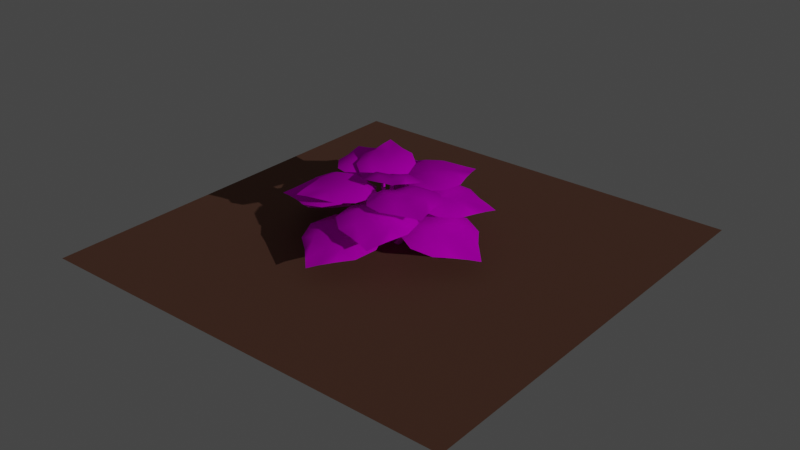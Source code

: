 # Source: rhubarb.blend  (saved by Blender 2.91.10; exported with 4.5.12 LTS)
import bpy
from mathutils import Matrix  # noqa: F401  (used for matrix-valued properties, if any)

bpy.ops.wm.read_factory_settings(use_empty=True)
scene = bpy.context.scene
scene.name = 'Scene'

# ---- collections
col_collection = bpy.data.collections.new('Collection'); scene.collection.children.link(col_collection)

# ---- images (referenced by path relative to the original .blend; pixels are not part of the script)
import os
ASSET_DIR = os.environ.get("B2B_ASSET_DIR", "")  # directory of the original .blend (textures are referenced by path, not embedded)
HERE = os.path.dirname(os.path.abspath(__file__))  # packed textures are extracted next to this script under _unpacked/

def load_image(name, relpath, width, height, colorspace="sRGB"):
    """Load a texture the original file referenced (path relative to the .blend, or extracted next to this script)."""
    p = next((c for c in (os.path.join(HERE, relpath), os.path.join(ASSET_DIR, relpath)) if relpath and os.path.exists(c)), "")
    if p:
        img = bpy.data.images.load(p, check_existing=True)
        img.name = name
    else:  # same state as the original file: an image datablock whose file is absent (Cycles renders it pink)
        img = bpy.data.images.new(name, width, height)
        img.source = "FILE"
        img.filepath = "//" + (relpath or name)
    img.colorspace_settings.name = colorspace
    return img
img_stemtexture = load_image('stemtexture', 'stemtexture.png', 1024, 1024, 'sRGB')
img_leaftexture = load_image('leaftexture', 'leaftexture.png', 1024, 1024, 'sRGB')

# ---- materials (node trees are filled in below, after node groups)
mat_stem = bpy.data.materials.new('stem')
mat_stem.alpha_threshold = 0.0
mat_stem.use_transparent_shadow = False
mat_stem.line_color = (0.0, 0.0, 0.0, 1.0)
mat_leaf = bpy.data.materials.new('leaf')
mat_leaf.surface_render_method = 'BLENDED'
mat_leaf.blend_method = 'BLEND'
mat_leaf.use_transparent_shadow = False
mat_ground = bpy.data.materials.new('ground')
mat_ground.use_transparent_shadow = False

# ---- material node trees
mat_stem.use_nodes = True; mat_stem.node_tree.nodes.clear()
_N = mat_stem.node_tree.nodes; _L = mat_stem.node_tree.links
n0 = _N.new('ShaderNodeOutputMaterial'); n0.name = 'Material Output'; n0.location = (300, 300)
n1 = _N.new('ShaderNodeBsdfPrincipled'); n1.name = 'Principled BSDF'; n1.location = (10, 300)
n1.distribution = 'GGX'
n1.subsurface_method = 'BURLEY'
n1.inputs[2].default_value = 1.0
n1.inputs[3].default_value = 1.45
n1.inputs[13].default_value = 0.0
n1.inputs[27].default_value = (0.0, 0.0, 0.0, 1.0)
n1.inputs[28].default_value = 1.0
n2 = _N.new('ShaderNodeTexImage'); n2.name = 'Image Texture'; n2.location = (-480, 251)
n2.image = img_stemtexture
_L.new(n1.outputs[0], n0.inputs[0])
_L.new(n2.outputs[0], n1.inputs[0])
n0.is_active_output = True
mat_leaf.use_nodes = True; mat_leaf.node_tree.nodes.clear()
_N = mat_leaf.node_tree.nodes; _L = mat_leaf.node_tree.links
n0 = _N.new('ShaderNodeBsdfPrincipled'); n0.name = 'Principled BSDF'; n0.location = (10, 300)
n0.distribution = 'GGX'
n0.subsurface_method = 'BURLEY'
n0.inputs[2].default_value = 1.0
n0.inputs[3].default_value = 1.45
n0.inputs[13].default_value = 0.0
n0.inputs[27].default_value = (0.0, 0.0, 0.0, 1.0)
n0.inputs[28].default_value = 1.0
n1 = _N.new('ShaderNodeOutputMaterial'); n1.name = 'Material Output'; n1.location = (300, 300)
n2 = _N.new('ShaderNodeTexImage'); n2.name = 'Image Texture'; n2.location = (-490, 273)
n2.image = img_leaftexture
_L.new(n0.outputs[0], n1.inputs[0])
_L.new(n2.outputs[0], n0.inputs[0])
_L.new(n2.outputs[1], n0.inputs[4])
n1.is_active_output = True
mat_ground.use_nodes = True; mat_ground.node_tree.nodes.clear()
_N = mat_ground.node_tree.nodes; _L = mat_ground.node_tree.links
n0 = _N.new('ShaderNodeBsdfPrincipled'); n0.name = 'Principled BSDF'; n0.location = (10, 300)
n0.distribution = 'GGX'
n0.subsurface_method = 'BURLEY'
n0.inputs[0].default_value = (0.2019, 0.08915, 0.05537, 1.0)
n0.inputs[2].default_value = 1.0
n0.inputs[3].default_value = 1.45
n0.inputs[27].default_value = (0.0, 0.0, 0.0, 1.0)
n0.inputs[28].default_value = 1.0
n1 = _N.new('ShaderNodeOutputMaterial'); n1.name = 'Material Output'; n1.location = (300, 300)
_L.new(n0.outputs[0], n1.inputs[0])
n1.is_active_output = True

# ---- world
world_world = bpy.data.worlds.new('World'); scene.world = world_world
world_world.use_nodes = True; world_world.node_tree.nodes.clear()
_N = world_world.node_tree.nodes; _L = world_world.node_tree.links
n0 = _N.new('ShaderNodeOutputWorld'); n0.name = 'World Output'; n0.location = (300, 300)
n1 = _N.new('ShaderNodeBackground'); n1.name = 'Background'; n1.location = (10, 300)
n1.inputs[0].default_value = (0.05088, 0.05088, 0.05088, 1.0)
_L.new(n1.outputs[0], n0.inputs[0])
n0.is_active_output = True
world_world.color = (0.05088, 0.05088, 0.05088)
world_world.use_sun_shadow = False
world_world.sun_shadow_jitter_overblur = 0.0

# ---- lights
light_sun = bpy.data.lights.new('Sun', 'SUN')
light_sun.transmission_factor = 0.0
light_sun.energy = 1.0
light_sun.shadow_soft_size = 0.125

# ---- meshes
me_cube_001 = bpy.data.meshes.new('Cube.001')
me_cube_001.from_pydata([(-0.1104, -0.1103, 0.005121), (-0.04936, 0.8534, 2.277), (-0.1104, 0.1103, -0.005121), (-0.02151, 0.9277, 2.293), (0.1104, -0.1103, 0.005121), (0.06142, 0.8574, 2.272), (0.1104, 0.1103, -0.005121), (0.01647, 0.9303, 2.294), (-0.09841, 0.3717, 1.558), (-0.08434, 0.4995, 1.554), (0.02704, 0.5006, 1.554), (0.04376, 0.371, 1.558), (-0.0974, 0.2824, 0.9818), (0.06874, 0.283, 0.9819), (0.07711, 0.109, 1.001), (-0.1044, 0.1094, 1.001), (1.053, 2.294, 2.217), (0.6026, 0.6593, 2.158), (0.5933, 2.652, 2.184), (0.9753, 0.9086, 2.212), (1.282, 1.65, 2.234), (0.2141, 0.7143, 2.248), (0.4857, 1.074, 2.442), (0.2539, 2.995, 2.179), (0.6414, 1.667, 2.522), (0.5267, 2.292, 2.417), (-1.053, 2.294, 2.217), (-0.6026, 0.6593, 2.158), (0.0, 1.258, 2.403), (-0.5933, 2.652, 2.184), (-0.9753, 0.9086, 2.212), (-1.282, 1.65, 2.234), (0.0, 0.8423, 2.274), (0.0, 3.257, 2.153), (0.0, 1.664, 2.426), (0.0, 2.29, 2.306), (-0.2141, 0.7143, 2.248), (-0.4857, 1.074, 2.442), (-0.2539, 2.995, 2.179), (-0.6414, 1.667, 2.522), (-0.5267, 2.292, 2.417)], [], [(8, 1, 3, 9), (9, 3, 7, 10), (10, 7, 5, 11), (11, 5, 1, 8), (14, 11, 8, 15), (13, 10, 11, 14), (12, 9, 10, 13), (15, 8, 9, 12), (0, 15, 12, 2), (2, 12, 13, 6), (6, 13, 14, 4), (4, 14, 15, 0), (25, 16, 18, 23), (22, 19, 20, 24), (24, 20, 16, 25), (21, 17, 19, 22), (32, 21, 22, 28), (34, 24, 25, 35), (28, 22, 24, 34), (35, 25, 23, 33), (40, 38, 29, 26), (37, 39, 31, 30), (39, 40, 26, 31), (36, 37, 30, 27), (32, 28, 37, 36), (34, 35, 40, 39), (28, 34, 39, 37), (35, 33, 38, 40)])
me_cube_001.polygons.foreach_set('use_smooth', [True] * 28)
me_cube_001.polygons.foreach_set('material_index', [0, 0, 0, 0, 0, 0, 0, 0, 0, 0, 0, 0, 1, 1, 1, 1, 1, 1, 1, 1, 1, 1, 1, 1, 1, 1, 1, 1])
_uv = me_cube_001.uv_layers.new(name='UVMap')
_uv.uv.foreach_set('vector', [0.2478, 0.3762, 0.2888, 0.03492, 0.314, 0.01535, 0.294, 0.358, 0.294, 0.358, 0.314, 0.01535, 0.3292, 0.0144, 0.3379, 0.3575, 0.1517, 0.3365, 0.222, 5.934e-05, 0.2444, 0.02761, 0.1924, 0.368, 0.1924, 0.368, 0.2444, 0.02761, 0.2888, 0.03492, 0.2478, 0.3762, 0.1507, 0.599, 0.1924, 0.368, 0.2478, 0.3762, 0.2191, 0.6072, 0.08832, 0.572, 0.1517, 0.3365, 0.1924, 0.368, 0.1507, 0.599, 0.2865, 0.5996, 0.294, 0.358, 0.3379, 0.3575, 0.3522, 0.601, 0.2191, 0.6072, 0.2478, 0.3762, 0.294, 0.358, 0.2865, 0.5996, 0.1748, 0.9999, 0.2191, 0.6072, 0.2865, 0.5996, 0.2649, 0.9943, 0.2649, 0.9943, 0.2865, 0.5996, 0.3522, 0.601, 0.3522, 0.9979, 5.934e-05, 0.958, 0.08832, 0.572, 0.1507, 0.599, 0.08512, 0.9884, 0.08512, 0.9884, 0.1507, 0.599, 0.2191, 0.6072, 0.1748, 0.9999, 0.8179, 0.5099, 0.9793, 0.3532, 0.9694, 0.5917, 0.9687, 0.7881, 0.4573, 0.211, 0.5342, 9.895e-05, 0.8418, 0.1096, 0.6654, 0.3179, 0.6654, 0.3179, 0.8418, 0.1096, 0.9793, 0.3532, 0.8179, 0.5099, 0.2674, 0.1793, 0.3516, 0.03707, 0.5342, 9.895e-05, 0.4573, 0.211, 0.2464, 0.2793, 0.2674, 0.1793, 0.4573, 0.211, 0.3783, 0.3976, 0.4984, 0.5053, 0.6654, 0.3179, 0.8179, 0.5099, 0.685, 0.6726, 0.3783, 0.3976, 0.4573, 0.211, 0.6654, 0.3179, 0.4984, 0.5053, 0.685, 0.6726, 0.8179, 0.5099, 0.9687, 0.7881, 0.9793, 0.9365, 0.5378, 0.8224, 0.8306, 0.9421, 0.6355, 0.9641, 0.3995, 0.9999, 0.2014, 0.4964, 0.3303, 0.6916, 0.1424, 0.8896, 9.895e-05, 0.5958, 0.3303, 0.6916, 0.5378, 0.8224, 0.3995, 0.9999, 0.1424, 0.8896, 0.1492, 0.3111, 0.2014, 0.4964, 9.895e-05, 0.5958, 0.017, 0.4102, 0.2464, 0.2793, 0.3783, 0.3976, 0.2014, 0.4964, 0.1492, 0.3111, 0.4984, 0.5053, 0.685, 0.6726, 0.5378, 0.8224, 0.3303, 0.6916, 0.3783, 0.3976, 0.4984, 0.5053, 0.3303, 0.6916, 0.2014, 0.4964, 0.685, 0.6726, 0.9793, 0.9365, 0.8306, 0.9421, 0.5378, 0.8224])
me_cube_001.materials.append(mat_stem)
me_cube_001.materials.append(mat_leaf)
me_cube_001.use_remesh_fix_poles = True
me_cube_001.use_remesh_preserve_attributes = False
me_cube_001.use_mirror_vertex_groups = False
me_cube_001.update()
me_plane_001 = bpy.data.meshes.new('Plane.001')
me_plane_001.from_pydata([(-1.0, -1.0, 0.0), (1.0, -1.0, 0.0), (-1.0, 1.0, 0.0), (1.0, 1.0, 0.0)], [], [(0, 1, 3, 2)])
_uv = me_plane_001.uv_layers.new(name='UVMap')
_uv.uv.foreach_set('vector', [0.0, 0.0, 1.0, 0.0, 1.0, 1.0, 0.0, 1.0])
me_plane_001.materials.append(mat_ground)
me_plane_001.use_remesh_fix_poles = True
me_plane_001.use_remesh_preserve_attributes = False
me_plane_001.use_mirror_vertex_groups = False
me_plane_001.update()
me_cube_002 = bpy.data.meshes.new('Cube.002')
me_cube_002.from_pydata([(-0.1104, -0.1103, 0.005121), (-0.04936, 0.8534, 2.277), (-0.1104, 0.1103, -0.005121), (-0.02151, 0.9277, 2.293), (0.1104, -0.1103, 0.005121), (0.06142, 0.8574, 2.272), (0.1104, 0.1103, -0.005121), (0.01647, 0.9303, 2.294), (-0.09841, 0.3717, 1.558), (-0.08434, 0.4995, 1.554), (0.02704, 0.5006, 1.554), (0.04376, 0.371, 1.558), (-0.0974, 0.2824, 0.9818), (0.06874, 0.283, 0.9819), (0.07711, 0.109, 1.001), (-0.1044, 0.1094, 1.001), (1.053, 2.294, 2.217), (0.6026, 0.6593, 2.158), (0.5933, 2.652, 2.184), (0.9753, 0.9086, 2.212), (1.282, 1.65, 2.234), (0.2141, 0.7143, 2.248), (0.4857, 1.074, 2.442), (0.2539, 2.995, 2.179), (0.6414, 1.667, 2.522), (0.5267, 2.292, 2.417), (-1.053, 2.294, 2.217), (-0.6026, 0.6593, 2.158), (0.0, 1.258, 2.403), (-0.5933, 2.652, 2.184), (-0.9753, 0.9086, 2.212), (-1.282, 1.65, 2.234), (0.0, 0.8423, 2.274), (0.0, 3.257, 2.153), (0.0, 1.664, 2.426), (0.0, 2.29, 2.306), (-0.2141, 0.7143, 2.248), (-0.4857, 1.074, 2.442), (-0.2539, 2.995, 2.179), (-0.6414, 1.667, 2.522), (-0.5267, 2.292, 2.417)], [], [(8, 1, 3, 9), (9, 3, 7, 10), (10, 7, 5, 11), (11, 5, 1, 8), (14, 11, 8, 15), (13, 10, 11, 14), (12, 9, 10, 13), (15, 8, 9, 12), (0, 15, 12, 2), (2, 12, 13, 6), (6, 13, 14, 4), (4, 14, 15, 0), (25, 16, 18, 23), (22, 19, 20, 24), (24, 20, 16, 25), (21, 17, 19, 22), (32, 21, 22, 28), (34, 24, 25, 35), (28, 22, 24, 34), (35, 25, 23, 33), (40, 38, 29, 26), (37, 39, 31, 30), (39, 40, 26, 31), (36, 37, 30, 27), (32, 28, 37, 36), (34, 35, 40, 39), (28, 34, 39, 37), (35, 33, 38, 40)])
me_cube_002.polygons.foreach_set('use_smooth', [True] * 28)
me_cube_002.polygons.foreach_set('material_index', [0, 0, 0, 0, 0, 0, 0, 0, 0, 0, 0, 0, 1, 1, 1, 1, 1, 1, 1, 1, 1, 1, 1, 1, 1, 1, 1, 1])
_uv = me_cube_002.uv_layers.new(name='UVMap')
_uv.uv.foreach_set('vector', [0.2478, 0.3762, 0.2888, 0.03492, 0.314, 0.01535, 0.294, 0.358, 0.294, 0.358, 0.314, 0.01535, 0.3292, 0.0144, 0.3379, 0.3575, 0.1517, 0.3365, 0.222, 5.934e-05, 0.2444, 0.02761, 0.1924, 0.368, 0.1924, 0.368, 0.2444, 0.02761, 0.2888, 0.03492, 0.2478, 0.3762, 0.1507, 0.599, 0.1924, 0.368, 0.2478, 0.3762, 0.2191, 0.6072, 0.08832, 0.572, 0.1517, 0.3365, 0.1924, 0.368, 0.1507, 0.599, 0.2865, 0.5996, 0.294, 0.358, 0.3379, 0.3575, 0.3522, 0.601, 0.2191, 0.6072, 0.2478, 0.3762, 0.294, 0.358, 0.2865, 0.5996, 0.1748, 0.9999, 0.2191, 0.6072, 0.2865, 0.5996, 0.2649, 0.9943, 0.2649, 0.9943, 0.2865, 0.5996, 0.3522, 0.601, 0.3522, 0.9979, 5.934e-05, 0.958, 0.08832, 0.572, 0.1507, 0.599, 0.08512, 0.9884, 0.08512, 0.9884, 0.1507, 0.599, 0.2191, 0.6072, 0.1748, 0.9999, 0.8179, 0.5099, 0.9793, 0.3532, 0.9694, 0.5917, 0.9687, 0.7881, 0.4573, 0.211, 0.5342, 9.895e-05, 0.8418, 0.1096, 0.6654, 0.3179, 0.6654, 0.3179, 0.8418, 0.1096, 0.9793, 0.3532, 0.8179, 0.5099, 0.2674, 0.1793, 0.3516, 0.03707, 0.5342, 9.895e-05, 0.4573, 0.211, 0.2464, 0.2793, 0.2674, 0.1793, 0.4573, 0.211, 0.3783, 0.3976, 0.4984, 0.5053, 0.6654, 0.3179, 0.8179, 0.5099, 0.685, 0.6726, 0.3783, 0.3976, 0.4573, 0.211, 0.6654, 0.3179, 0.4984, 0.5053, 0.685, 0.6726, 0.8179, 0.5099, 0.9687, 0.7881, 0.9793, 0.9365, 0.5378, 0.8224, 0.8306, 0.9421, 0.6355, 0.9641, 0.3995, 0.9999, 0.2014, 0.4964, 0.3303, 0.6916, 0.1424, 0.8896, 9.895e-05, 0.5958, 0.3303, 0.6916, 0.5378, 0.8224, 0.3995, 0.9999, 0.1424, 0.8896, 0.1492, 0.3111, 0.2014, 0.4964, 9.895e-05, 0.5958, 0.017, 0.4102, 0.2464, 0.2793, 0.3783, 0.3976, 0.2014, 0.4964, 0.1492, 0.3111, 0.4984, 0.5053, 0.685, 0.6726, 0.5378, 0.8224, 0.3303, 0.6916, 0.3783, 0.3976, 0.4984, 0.5053, 0.3303, 0.6916, 0.2014, 0.4964, 0.685, 0.6726, 0.9793, 0.9365, 0.8306, 0.9421, 0.5378, 0.8224])
me_cube_002.materials.append(mat_stem)
me_cube_002.materials.append(mat_leaf)
me_cube_002.use_remesh_fix_poles = True
me_cube_002.use_remesh_preserve_attributes = False
me_cube_002.use_mirror_vertex_groups = False
me_cube_002.update()
me_cube_003 = bpy.data.meshes.new('Cube.003')
me_cube_003.from_pydata([(-0.1104, -0.1103, 0.005121), (-0.04936, 0.8534, 2.277), (-0.1104, 0.1103, -0.005121), (-0.02151, 0.9277, 2.293), (0.1104, -0.1103, 0.005121), (0.06142, 0.8574, 2.272), (0.1104, 0.1103, -0.005121), (0.01647, 0.9303, 2.294), (-0.09841, 0.3717, 1.558), (-0.08434, 0.4995, 1.554), (0.02704, 0.5006, 1.554), (0.04376, 0.371, 1.558), (-0.0974, 0.2824, 0.9818), (0.06874, 0.283, 0.9819), (0.07711, 0.109, 1.001), (-0.1044, 0.1094, 1.001), (1.053, 2.294, 2.217), (0.6026, 0.6593, 2.158), (0.5933, 2.652, 2.184), (0.9753, 0.9086, 2.212), (1.282, 1.65, 2.234), (0.2141, 0.7143, 2.248), (0.4857, 1.074, 2.442), (0.2539, 2.995, 2.179), (0.6414, 1.667, 2.522), (0.5267, 2.292, 2.417), (-1.053, 2.294, 2.217), (-0.6026, 0.6593, 2.158), (0.0, 1.258, 2.403), (-0.5933, 2.652, 2.184), (-0.9753, 0.9086, 2.212), (-1.282, 1.65, 2.234), (0.0, 0.8423, 2.274), (0.0, 3.257, 2.153), (0.0, 1.664, 2.426), (0.0, 2.29, 2.306), (-0.2141, 0.7143, 2.248), (-0.4857, 1.074, 2.442), (-0.2539, 2.995, 2.179), (-0.6414, 1.667, 2.522), (-0.5267, 2.292, 2.417)], [], [(8, 1, 3, 9), (9, 3, 7, 10), (10, 7, 5, 11), (11, 5, 1, 8), (14, 11, 8, 15), (13, 10, 11, 14), (12, 9, 10, 13), (15, 8, 9, 12), (0, 15, 12, 2), (2, 12, 13, 6), (6, 13, 14, 4), (4, 14, 15, 0), (25, 16, 18, 23), (22, 19, 20, 24), (24, 20, 16, 25), (21, 17, 19, 22), (32, 21, 22, 28), (34, 24, 25, 35), (28, 22, 24, 34), (35, 25, 23, 33), (40, 38, 29, 26), (37, 39, 31, 30), (39, 40, 26, 31), (36, 37, 30, 27), (32, 28, 37, 36), (34, 35, 40, 39), (28, 34, 39, 37), (35, 33, 38, 40)])
me_cube_003.polygons.foreach_set('use_smooth', [True] * 28)
me_cube_003.polygons.foreach_set('material_index', [0, 0, 0, 0, 0, 0, 0, 0, 0, 0, 0, 0, 1, 1, 1, 1, 1, 1, 1, 1, 1, 1, 1, 1, 1, 1, 1, 1])
_uv = me_cube_003.uv_layers.new(name='UVMap')
_uv.uv.foreach_set('vector', [0.2478, 0.3762, 0.2888, 0.03492, 0.314, 0.01535, 0.294, 0.358, 0.294, 0.358, 0.314, 0.01535, 0.3292, 0.0144, 0.3379, 0.3575, 0.1517, 0.3365, 0.222, 5.934e-05, 0.2444, 0.02761, 0.1924, 0.368, 0.1924, 0.368, 0.2444, 0.02761, 0.2888, 0.03492, 0.2478, 0.3762, 0.1507, 0.599, 0.1924, 0.368, 0.2478, 0.3762, 0.2191, 0.6072, 0.08832, 0.572, 0.1517, 0.3365, 0.1924, 0.368, 0.1507, 0.599, 0.2865, 0.5996, 0.294, 0.358, 0.3379, 0.3575, 0.3522, 0.601, 0.2191, 0.6072, 0.2478, 0.3762, 0.294, 0.358, 0.2865, 0.5996, 0.1748, 0.9999, 0.2191, 0.6072, 0.2865, 0.5996, 0.2649, 0.9943, 0.2649, 0.9943, 0.2865, 0.5996, 0.3522, 0.601, 0.3522, 0.9979, 5.934e-05, 0.958, 0.08832, 0.572, 0.1507, 0.599, 0.08512, 0.9884, 0.08512, 0.9884, 0.1507, 0.599, 0.2191, 0.6072, 0.1748, 0.9999, 0.8179, 0.5099, 0.9793, 0.3532, 0.9694, 0.5917, 0.9687, 0.7881, 0.4573, 0.211, 0.5342, 9.895e-05, 0.8418, 0.1096, 0.6654, 0.3179, 0.6654, 0.3179, 0.8418, 0.1096, 0.9793, 0.3532, 0.8179, 0.5099, 0.2674, 0.1793, 0.3516, 0.03707, 0.5342, 9.895e-05, 0.4573, 0.211, 0.2464, 0.2793, 0.2674, 0.1793, 0.4573, 0.211, 0.3783, 0.3976, 0.4984, 0.5053, 0.6654, 0.3179, 0.8179, 0.5099, 0.685, 0.6726, 0.3783, 0.3976, 0.4573, 0.211, 0.6654, 0.3179, 0.4984, 0.5053, 0.685, 0.6726, 0.8179, 0.5099, 0.9687, 0.7881, 0.9793, 0.9365, 0.5378, 0.8224, 0.8306, 0.9421, 0.6355, 0.9641, 0.3995, 0.9999, 0.2014, 0.4964, 0.3303, 0.6916, 0.1424, 0.8896, 9.895e-05, 0.5958, 0.3303, 0.6916, 0.5378, 0.8224, 0.3995, 0.9999, 0.1424, 0.8896, 0.1492, 0.3111, 0.2014, 0.4964, 9.895e-05, 0.5958, 0.017, 0.4102, 0.2464, 0.2793, 0.3783, 0.3976, 0.2014, 0.4964, 0.1492, 0.3111, 0.4984, 0.5053, 0.685, 0.6726, 0.5378, 0.8224, 0.3303, 0.6916, 0.3783, 0.3976, 0.4984, 0.5053, 0.3303, 0.6916, 0.2014, 0.4964, 0.685, 0.6726, 0.9793, 0.9365, 0.8306, 0.9421, 0.5378, 0.8224])
me_cube_003.materials.append(mat_stem)
me_cube_003.materials.append(mat_leaf)
me_cube_003.use_remesh_fix_poles = True
me_cube_003.use_remesh_preserve_attributes = False
me_cube_003.use_mirror_vertex_groups = False
me_cube_003.update()
me_cube_004 = bpy.data.meshes.new('Cube.004')
me_cube_004.from_pydata([(-0.1104, -0.1103, 0.005121), (-0.04936, 0.8534, 2.277), (-0.1104, 0.1103, -0.005121), (-0.02151, 0.9277, 2.293), (0.1104, -0.1103, 0.005121), (0.06142, 0.8574, 2.272), (0.1104, 0.1103, -0.005121), (0.01647, 0.9303, 2.294), (-0.09841, 0.3717, 1.558), (-0.08434, 0.4995, 1.554), (0.02704, 0.5006, 1.554), (0.04376, 0.371, 1.558), (-0.0974, 0.2824, 0.9818), (0.06874, 0.283, 0.9819), (0.07711, 0.109, 1.001), (-0.1044, 0.1094, 1.001), (1.053, 2.294, 2.217), (0.6026, 0.6593, 2.158), (0.5933, 2.652, 2.184), (0.9753, 0.9086, 2.212), (1.282, 1.65, 2.234), (0.2141, 0.7143, 2.248), (0.4857, 1.074, 2.442), (0.2539, 2.995, 2.179), (0.6414, 1.667, 2.522), (0.5267, 2.292, 2.417), (-1.053, 2.294, 2.217), (-0.6026, 0.6593, 2.158), (0.0, 1.258, 2.403), (-0.5933, 2.652, 2.184), (-0.9753, 0.9086, 2.212), (-1.282, 1.65, 2.234), (0.0, 0.8423, 2.274), (0.0, 3.257, 2.153), (0.0, 1.664, 2.426), (0.0, 2.29, 2.306), (-0.2141, 0.7143, 2.248), (-0.4857, 1.074, 2.442), (-0.2539, 2.995, 2.179), (-0.6414, 1.667, 2.522), (-0.5267, 2.292, 2.417)], [], [(8, 1, 3, 9), (9, 3, 7, 10), (10, 7, 5, 11), (11, 5, 1, 8), (14, 11, 8, 15), (13, 10, 11, 14), (12, 9, 10, 13), (15, 8, 9, 12), (0, 15, 12, 2), (2, 12, 13, 6), (6, 13, 14, 4), (4, 14, 15, 0), (25, 16, 18, 23), (22, 19, 20, 24), (24, 20, 16, 25), (21, 17, 19, 22), (32, 21, 22, 28), (34, 24, 25, 35), (28, 22, 24, 34), (35, 25, 23, 33), (40, 38, 29, 26), (37, 39, 31, 30), (39, 40, 26, 31), (36, 37, 30, 27), (32, 28, 37, 36), (34, 35, 40, 39), (28, 34, 39, 37), (35, 33, 38, 40)])
me_cube_004.polygons.foreach_set('use_smooth', [True] * 28)
me_cube_004.polygons.foreach_set('material_index', [0, 0, 0, 0, 0, 0, 0, 0, 0, 0, 0, 0, 1, 1, 1, 1, 1, 1, 1, 1, 1, 1, 1, 1, 1, 1, 1, 1])
_uv = me_cube_004.uv_layers.new(name='UVMap')
_uv.uv.foreach_set('vector', [0.2478, 0.3762, 0.2888, 0.03492, 0.314, 0.01535, 0.294, 0.358, 0.294, 0.358, 0.314, 0.01535, 0.3292, 0.0144, 0.3379, 0.3575, 0.1517, 0.3365, 0.222, 5.934e-05, 0.2444, 0.02761, 0.1924, 0.368, 0.1924, 0.368, 0.2444, 0.02761, 0.2888, 0.03492, 0.2478, 0.3762, 0.1507, 0.599, 0.1924, 0.368, 0.2478, 0.3762, 0.2191, 0.6072, 0.08832, 0.572, 0.1517, 0.3365, 0.1924, 0.368, 0.1507, 0.599, 0.2865, 0.5996, 0.294, 0.358, 0.3379, 0.3575, 0.3522, 0.601, 0.2191, 0.6072, 0.2478, 0.3762, 0.294, 0.358, 0.2865, 0.5996, 0.1748, 0.9999, 0.2191, 0.6072, 0.2865, 0.5996, 0.2649, 0.9943, 0.2649, 0.9943, 0.2865, 0.5996, 0.3522, 0.601, 0.3522, 0.9979, 5.934e-05, 0.958, 0.08832, 0.572, 0.1507, 0.599, 0.08512, 0.9884, 0.08512, 0.9884, 0.1507, 0.599, 0.2191, 0.6072, 0.1748, 0.9999, 0.8179, 0.5099, 0.9793, 0.3532, 0.9694, 0.5917, 0.9687, 0.7881, 0.4573, 0.211, 0.5342, 9.895e-05, 0.8418, 0.1096, 0.6654, 0.3179, 0.6654, 0.3179, 0.8418, 0.1096, 0.9793, 0.3532, 0.8179, 0.5099, 0.2674, 0.1793, 0.3516, 0.03707, 0.5342, 9.895e-05, 0.4573, 0.211, 0.2464, 0.2793, 0.2674, 0.1793, 0.4573, 0.211, 0.3783, 0.3976, 0.4984, 0.5053, 0.6654, 0.3179, 0.8179, 0.5099, 0.685, 0.6726, 0.3783, 0.3976, 0.4573, 0.211, 0.6654, 0.3179, 0.4984, 0.5053, 0.685, 0.6726, 0.8179, 0.5099, 0.9687, 0.7881, 0.9793, 0.9365, 0.5378, 0.8224, 0.8306, 0.9421, 0.6355, 0.9641, 0.3995, 0.9999, 0.2014, 0.4964, 0.3303, 0.6916, 0.1424, 0.8896, 9.895e-05, 0.5958, 0.3303, 0.6916, 0.5378, 0.8224, 0.3995, 0.9999, 0.1424, 0.8896, 0.1492, 0.3111, 0.2014, 0.4964, 9.895e-05, 0.5958, 0.017, 0.4102, 0.2464, 0.2793, 0.3783, 0.3976, 0.2014, 0.4964, 0.1492, 0.3111, 0.4984, 0.5053, 0.685, 0.6726, 0.5378, 0.8224, 0.3303, 0.6916, 0.3783, 0.3976, 0.4984, 0.5053, 0.3303, 0.6916, 0.2014, 0.4964, 0.685, 0.6726, 0.9793, 0.9365, 0.8306, 0.9421, 0.5378, 0.8224])
me_cube_004.materials.append(mat_stem)
me_cube_004.materials.append(mat_leaf)
me_cube_004.use_remesh_fix_poles = True
me_cube_004.use_remesh_preserve_attributes = False
me_cube_004.use_mirror_vertex_groups = False
me_cube_004.update()
me_cube_005 = bpy.data.meshes.new('Cube.005')
me_cube_005.from_pydata([(-0.1104, -0.1103, 0.005121), (-0.04936, 0.8534, 2.277), (-0.1104, 0.1103, -0.005121), (-0.02151, 0.9277, 2.293), (0.1104, -0.1103, 0.005121), (0.06142, 0.8574, 2.272), (0.1104, 0.1103, -0.005121), (0.01647, 0.9303, 2.294), (-0.09841, 0.3717, 1.558), (-0.08434, 0.4995, 1.554), (0.02704, 0.5006, 1.554), (0.04376, 0.371, 1.558), (-0.0974, 0.2824, 0.9818), (0.06874, 0.283, 0.9819), (0.07711, 0.109, 1.001), (-0.1044, 0.1094, 1.001), (1.053, 2.294, 2.217), (0.6026, 0.6593, 2.158), (0.5933, 2.652, 2.184), (0.9753, 0.9086, 2.212), (1.282, 1.65, 2.234), (0.2141, 0.7143, 2.248), (0.4857, 1.074, 2.442), (0.2539, 2.995, 2.179), (0.6414, 1.667, 2.522), (0.5267, 2.292, 2.417), (-1.053, 2.294, 2.217), (-0.6026, 0.6593, 2.158), (0.0, 1.258, 2.403), (-0.5933, 2.652, 2.184), (-0.9753, 0.9086, 2.212), (-1.282, 1.65, 2.234), (0.0, 0.8423, 2.274), (0.0, 3.257, 2.153), (0.0, 1.664, 2.426), (0.0, 2.29, 2.306), (-0.2141, 0.7143, 2.248), (-0.4857, 1.074, 2.442), (-0.2539, 2.995, 2.179), (-0.6414, 1.667, 2.522), (-0.5267, 2.292, 2.417)], [], [(8, 1, 3, 9), (9, 3, 7, 10), (10, 7, 5, 11), (11, 5, 1, 8), (14, 11, 8, 15), (13, 10, 11, 14), (12, 9, 10, 13), (15, 8, 9, 12), (0, 15, 12, 2), (2, 12, 13, 6), (6, 13, 14, 4), (4, 14, 15, 0), (25, 16, 18, 23), (22, 19, 20, 24), (24, 20, 16, 25), (21, 17, 19, 22), (32, 21, 22, 28), (34, 24, 25, 35), (28, 22, 24, 34), (35, 25, 23, 33), (40, 38, 29, 26), (37, 39, 31, 30), (39, 40, 26, 31), (36, 37, 30, 27), (32, 28, 37, 36), (34, 35, 40, 39), (28, 34, 39, 37), (35, 33, 38, 40)])
me_cube_005.polygons.foreach_set('use_smooth', [True] * 28)
me_cube_005.polygons.foreach_set('material_index', [0, 0, 0, 0, 0, 0, 0, 0, 0, 0, 0, 0, 1, 1, 1, 1, 1, 1, 1, 1, 1, 1, 1, 1, 1, 1, 1, 1])
_uv = me_cube_005.uv_layers.new(name='UVMap')
_uv.uv.foreach_set('vector', [0.2478, 0.3762, 0.2888, 0.03492, 0.314, 0.01535, 0.294, 0.358, 0.294, 0.358, 0.314, 0.01535, 0.3292, 0.0144, 0.3379, 0.3575, 0.1517, 0.3365, 0.222, 5.934e-05, 0.2444, 0.02761, 0.1924, 0.368, 0.1924, 0.368, 0.2444, 0.02761, 0.2888, 0.03492, 0.2478, 0.3762, 0.1507, 0.599, 0.1924, 0.368, 0.2478, 0.3762, 0.2191, 0.6072, 0.08832, 0.572, 0.1517, 0.3365, 0.1924, 0.368, 0.1507, 0.599, 0.2865, 0.5996, 0.294, 0.358, 0.3379, 0.3575, 0.3522, 0.601, 0.2191, 0.6072, 0.2478, 0.3762, 0.294, 0.358, 0.2865, 0.5996, 0.1748, 0.9999, 0.2191, 0.6072, 0.2865, 0.5996, 0.2649, 0.9943, 0.2649, 0.9943, 0.2865, 0.5996, 0.3522, 0.601, 0.3522, 0.9979, 5.934e-05, 0.958, 0.08832, 0.572, 0.1507, 0.599, 0.08512, 0.9884, 0.08512, 0.9884, 0.1507, 0.599, 0.2191, 0.6072, 0.1748, 0.9999, 0.8179, 0.5099, 0.9793, 0.3532, 0.9694, 0.5917, 0.9687, 0.7881, 0.4573, 0.211, 0.5342, 9.895e-05, 0.8418, 0.1096, 0.6654, 0.3179, 0.6654, 0.3179, 0.8418, 0.1096, 0.9793, 0.3532, 0.8179, 0.5099, 0.2674, 0.1793, 0.3516, 0.03707, 0.5342, 9.895e-05, 0.4573, 0.211, 0.2464, 0.2793, 0.2674, 0.1793, 0.4573, 0.211, 0.3783, 0.3976, 0.4984, 0.5053, 0.6654, 0.3179, 0.8179, 0.5099, 0.685, 0.6726, 0.3783, 0.3976, 0.4573, 0.211, 0.6654, 0.3179, 0.4984, 0.5053, 0.685, 0.6726, 0.8179, 0.5099, 0.9687, 0.7881, 0.9793, 0.9365, 0.5378, 0.8224, 0.8306, 0.9421, 0.6355, 0.9641, 0.3995, 0.9999, 0.2014, 0.4964, 0.3303, 0.6916, 0.1424, 0.8896, 9.895e-05, 0.5958, 0.3303, 0.6916, 0.5378, 0.8224, 0.3995, 0.9999, 0.1424, 0.8896, 0.1492, 0.3111, 0.2014, 0.4964, 9.895e-05, 0.5958, 0.017, 0.4102, 0.2464, 0.2793, 0.3783, 0.3976, 0.2014, 0.4964, 0.1492, 0.3111, 0.4984, 0.5053, 0.685, 0.6726, 0.5378, 0.8224, 0.3303, 0.6916, 0.3783, 0.3976, 0.4984, 0.5053, 0.3303, 0.6916, 0.2014, 0.4964, 0.685, 0.6726, 0.9793, 0.9365, 0.8306, 0.9421, 0.5378, 0.8224])
me_cube_005.materials.append(mat_stem)
me_cube_005.materials.append(mat_leaf)
me_cube_005.use_remesh_fix_poles = True
me_cube_005.use_remesh_preserve_attributes = False
me_cube_005.use_mirror_vertex_groups = False
me_cube_005.update()
me_cube_006 = bpy.data.meshes.new('Cube.006')
me_cube_006.from_pydata([(-0.1104, -0.1103, 0.005121), (-0.04936, 0.8534, 2.277), (-0.1104, 0.1103, -0.005121), (-0.02151, 0.9277, 2.293), (0.1104, -0.1103, 0.005121), (0.06142, 0.8574, 2.272), (0.1104, 0.1103, -0.005121), (0.01647, 0.9303, 2.294), (-0.09841, 0.3717, 1.558), (-0.08434, 0.4995, 1.554), (0.02704, 0.5006, 1.554), (0.04376, 0.371, 1.558), (-0.0974, 0.2824, 0.9818), (0.06874, 0.283, 0.9819), (0.07711, 0.109, 1.001), (-0.1044, 0.1094, 1.001), (1.053, 2.294, 2.217), (0.6026, 0.6593, 2.158), (0.5933, 2.652, 2.184), (0.9753, 0.9086, 2.212), (1.282, 1.65, 2.234), (0.2141, 0.7143, 2.248), (0.4857, 1.074, 2.442), (0.2539, 2.995, 2.179), (0.6414, 1.667, 2.522), (0.5267, 2.292, 2.417), (-1.053, 2.294, 2.217), (-0.6026, 0.6593, 2.158), (0.0, 1.258, 2.403), (-0.5933, 2.652, 2.184), (-0.9753, 0.9086, 2.212), (-1.282, 1.65, 2.234), (0.0, 0.8423, 2.274), (0.0, 3.257, 2.153), (0.0, 1.664, 2.426), (0.0, 2.29, 2.306), (-0.2141, 0.7143, 2.248), (-0.4857, 1.074, 2.442), (-0.2539, 2.995, 2.179), (-0.6414, 1.667, 2.522), (-0.5267, 2.292, 2.417)], [], [(8, 1, 3, 9), (9, 3, 7, 10), (10, 7, 5, 11), (11, 5, 1, 8), (14, 11, 8, 15), (13, 10, 11, 14), (12, 9, 10, 13), (15, 8, 9, 12), (0, 15, 12, 2), (2, 12, 13, 6), (6, 13, 14, 4), (4, 14, 15, 0), (25, 16, 18, 23), (22, 19, 20, 24), (24, 20, 16, 25), (21, 17, 19, 22), (32, 21, 22, 28), (34, 24, 25, 35), (28, 22, 24, 34), (35, 25, 23, 33), (40, 38, 29, 26), (37, 39, 31, 30), (39, 40, 26, 31), (36, 37, 30, 27), (32, 28, 37, 36), (34, 35, 40, 39), (28, 34, 39, 37), (35, 33, 38, 40)])
me_cube_006.polygons.foreach_set('use_smooth', [True] * 28)
me_cube_006.polygons.foreach_set('material_index', [0, 0, 0, 0, 0, 0, 0, 0, 0, 0, 0, 0, 1, 1, 1, 1, 1, 1, 1, 1, 1, 1, 1, 1, 1, 1, 1, 1])
_uv = me_cube_006.uv_layers.new(name='UVMap')
_uv.uv.foreach_set('vector', [0.2478, 0.3762, 0.2888, 0.03492, 0.314, 0.01535, 0.294, 0.358, 0.294, 0.358, 0.314, 0.01535, 0.3292, 0.0144, 0.3379, 0.3575, 0.1517, 0.3365, 0.222, 5.934e-05, 0.2444, 0.02761, 0.1924, 0.368, 0.1924, 0.368, 0.2444, 0.02761, 0.2888, 0.03492, 0.2478, 0.3762, 0.1507, 0.599, 0.1924, 0.368, 0.2478, 0.3762, 0.2191, 0.6072, 0.08832, 0.572, 0.1517, 0.3365, 0.1924, 0.368, 0.1507, 0.599, 0.2865, 0.5996, 0.294, 0.358, 0.3379, 0.3575, 0.3522, 0.601, 0.2191, 0.6072, 0.2478, 0.3762, 0.294, 0.358, 0.2865, 0.5996, 0.1748, 0.9999, 0.2191, 0.6072, 0.2865, 0.5996, 0.2649, 0.9943, 0.2649, 0.9943, 0.2865, 0.5996, 0.3522, 0.601, 0.3522, 0.9979, 5.934e-05, 0.958, 0.08832, 0.572, 0.1507, 0.599, 0.08512, 0.9884, 0.08512, 0.9884, 0.1507, 0.599, 0.2191, 0.6072, 0.1748, 0.9999, 0.8179, 0.5099, 0.9793, 0.3532, 0.9694, 0.5917, 0.9687, 0.7881, 0.4573, 0.211, 0.5342, 9.895e-05, 0.8418, 0.1096, 0.6654, 0.3179, 0.6654, 0.3179, 0.8418, 0.1096, 0.9793, 0.3532, 0.8179, 0.5099, 0.2674, 0.1793, 0.3516, 0.03707, 0.5342, 9.895e-05, 0.4573, 0.211, 0.2464, 0.2793, 0.2674, 0.1793, 0.4573, 0.211, 0.3783, 0.3976, 0.4984, 0.5053, 0.6654, 0.3179, 0.8179, 0.5099, 0.685, 0.6726, 0.3783, 0.3976, 0.4573, 0.211, 0.6654, 0.3179, 0.4984, 0.5053, 0.685, 0.6726, 0.8179, 0.5099, 0.9687, 0.7881, 0.9793, 0.9365, 0.5378, 0.8224, 0.8306, 0.9421, 0.6355, 0.9641, 0.3995, 0.9999, 0.2014, 0.4964, 0.3303, 0.6916, 0.1424, 0.8896, 9.895e-05, 0.5958, 0.3303, 0.6916, 0.5378, 0.8224, 0.3995, 0.9999, 0.1424, 0.8896, 0.1492, 0.3111, 0.2014, 0.4964, 9.895e-05, 0.5958, 0.017, 0.4102, 0.2464, 0.2793, 0.3783, 0.3976, 0.2014, 0.4964, 0.1492, 0.3111, 0.4984, 0.5053, 0.685, 0.6726, 0.5378, 0.8224, 0.3303, 0.6916, 0.3783, 0.3976, 0.4984, 0.5053, 0.3303, 0.6916, 0.2014, 0.4964, 0.685, 0.6726, 0.9793, 0.9365, 0.8306, 0.9421, 0.5378, 0.8224])
me_cube_006.materials.append(mat_stem)
me_cube_006.materials.append(mat_leaf)
me_cube_006.use_remesh_fix_poles = True
me_cube_006.use_remesh_preserve_attributes = False
me_cube_006.use_mirror_vertex_groups = False
me_cube_006.update()
me_cube_007 = bpy.data.meshes.new('Cube.007')
me_cube_007.from_pydata([(-0.1104, -0.1103, 0.005121), (-0.04936, 0.8534, 2.277), (-0.1104, 0.1103, -0.005121), (-0.02151, 0.9277, 2.293), (0.1104, -0.1103, 0.005121), (0.06142, 0.8574, 2.272), (0.1104, 0.1103, -0.005121), (0.01647, 0.9303, 2.294), (-0.09841, 0.3717, 1.558), (-0.08434, 0.4995, 1.554), (0.02704, 0.5006, 1.554), (0.04376, 0.371, 1.558), (-0.0974, 0.2824, 0.9818), (0.06874, 0.283, 0.9819), (0.07711, 0.109, 1.001), (-0.1044, 0.1094, 1.001), (1.053, 2.294, 2.217), (0.6026, 0.6593, 2.158), (0.5933, 2.652, 2.184), (0.9753, 0.9086, 2.212), (1.282, 1.65, 2.234), (0.2141, 0.7143, 2.248), (0.4857, 1.074, 2.442), (0.2539, 2.995, 2.179), (0.6414, 1.667, 2.522), (0.5267, 2.292, 2.417), (-1.053, 2.294, 2.217), (-0.6026, 0.6593, 2.158), (0.0, 1.258, 2.403), (-0.5933, 2.652, 2.184), (-0.9753, 0.9086, 2.212), (-1.282, 1.65, 2.234), (0.0, 0.8423, 2.274), (0.0, 3.257, 2.153), (0.0, 1.664, 2.426), (0.0, 2.29, 2.306), (-0.2141, 0.7143, 2.248), (-0.4857, 1.074, 2.442), (-0.2539, 2.995, 2.179), (-0.6414, 1.667, 2.522), (-0.5267, 2.292, 2.417)], [], [(8, 1, 3, 9), (9, 3, 7, 10), (10, 7, 5, 11), (11, 5, 1, 8), (14, 11, 8, 15), (13, 10, 11, 14), (12, 9, 10, 13), (15, 8, 9, 12), (0, 15, 12, 2), (2, 12, 13, 6), (6, 13, 14, 4), (4, 14, 15, 0), (25, 16, 18, 23), (22, 19, 20, 24), (24, 20, 16, 25), (21, 17, 19, 22), (32, 21, 22, 28), (34, 24, 25, 35), (28, 22, 24, 34), (35, 25, 23, 33), (40, 38, 29, 26), (37, 39, 31, 30), (39, 40, 26, 31), (36, 37, 30, 27), (32, 28, 37, 36), (34, 35, 40, 39), (28, 34, 39, 37), (35, 33, 38, 40)])
me_cube_007.polygons.foreach_set('use_smooth', [True] * 28)
me_cube_007.polygons.foreach_set('material_index', [0, 0, 0, 0, 0, 0, 0, 0, 0, 0, 0, 0, 1, 1, 1, 1, 1, 1, 1, 1, 1, 1, 1, 1, 1, 1, 1, 1])
_uv = me_cube_007.uv_layers.new(name='UVMap')
_uv.uv.foreach_set('vector', [0.2478, 0.3762, 0.2888, 0.03492, 0.314, 0.01535, 0.294, 0.358, 0.294, 0.358, 0.314, 0.01535, 0.3292, 0.0144, 0.3379, 0.3575, 0.1517, 0.3365, 0.222, 5.934e-05, 0.2444, 0.02761, 0.1924, 0.368, 0.1924, 0.368, 0.2444, 0.02761, 0.2888, 0.03492, 0.2478, 0.3762, 0.1507, 0.599, 0.1924, 0.368, 0.2478, 0.3762, 0.2191, 0.6072, 0.08832, 0.572, 0.1517, 0.3365, 0.1924, 0.368, 0.1507, 0.599, 0.2865, 0.5996, 0.294, 0.358, 0.3379, 0.3575, 0.3522, 0.601, 0.2191, 0.6072, 0.2478, 0.3762, 0.294, 0.358, 0.2865, 0.5996, 0.1748, 0.9999, 0.2191, 0.6072, 0.2865, 0.5996, 0.2649, 0.9943, 0.2649, 0.9943, 0.2865, 0.5996, 0.3522, 0.601, 0.3522, 0.9979, 5.934e-05, 0.958, 0.08832, 0.572, 0.1507, 0.599, 0.08512, 0.9884, 0.08512, 0.9884, 0.1507, 0.599, 0.2191, 0.6072, 0.1748, 0.9999, 0.8179, 0.5099, 0.9793, 0.3532, 0.9694, 0.5917, 0.9687, 0.7881, 0.4573, 0.211, 0.5342, 9.895e-05, 0.8418, 0.1096, 0.6654, 0.3179, 0.6654, 0.3179, 0.8418, 0.1096, 0.9793, 0.3532, 0.8179, 0.5099, 0.2674, 0.1793, 0.3516, 0.03707, 0.5342, 9.895e-05, 0.4573, 0.211, 0.2464, 0.2793, 0.2674, 0.1793, 0.4573, 0.211, 0.3783, 0.3976, 0.4984, 0.5053, 0.6654, 0.3179, 0.8179, 0.5099, 0.685, 0.6726, 0.3783, 0.3976, 0.4573, 0.211, 0.6654, 0.3179, 0.4984, 0.5053, 0.685, 0.6726, 0.8179, 0.5099, 0.9687, 0.7881, 0.9793, 0.9365, 0.5378, 0.8224, 0.8306, 0.9421, 0.6355, 0.9641, 0.3995, 0.9999, 0.2014, 0.4964, 0.3303, 0.6916, 0.1424, 0.8896, 9.895e-05, 0.5958, 0.3303, 0.6916, 0.5378, 0.8224, 0.3995, 0.9999, 0.1424, 0.8896, 0.1492, 0.3111, 0.2014, 0.4964, 9.895e-05, 0.5958, 0.017, 0.4102, 0.2464, 0.2793, 0.3783, 0.3976, 0.2014, 0.4964, 0.1492, 0.3111, 0.4984, 0.5053, 0.685, 0.6726, 0.5378, 0.8224, 0.3303, 0.6916, 0.3783, 0.3976, 0.4984, 0.5053, 0.3303, 0.6916, 0.2014, 0.4964, 0.685, 0.6726, 0.9793, 0.9365, 0.8306, 0.9421, 0.5378, 0.8224])
me_cube_007.materials.append(mat_stem)
me_cube_007.materials.append(mat_leaf)
me_cube_007.use_remesh_fix_poles = True
me_cube_007.use_remesh_preserve_attributes = False
me_cube_007.use_mirror_vertex_groups = False
me_cube_007.update()
me_cube_008 = bpy.data.meshes.new('Cube.008')
me_cube_008.from_pydata([(-0.1104, -0.1103, 0.005121), (-0.04936, 0.8534, 2.277), (-0.1104, 0.1103, -0.005121), (-0.02151, 0.9277, 2.293), (0.1104, -0.1103, 0.005121), (0.06142, 0.8574, 2.272), (0.1104, 0.1103, -0.005121), (0.01647, 0.9303, 2.294), (-0.09841, 0.3717, 1.558), (-0.08434, 0.4995, 1.554), (0.02704, 0.5006, 1.554), (0.04376, 0.371, 1.558), (-0.0974, 0.2824, 0.9818), (0.06874, 0.283, 0.9819), (0.07711, 0.109, 1.001), (-0.1044, 0.1094, 1.001), (1.053, 2.294, 2.217), (0.6026, 0.6593, 2.158), (0.5933, 2.652, 2.184), (0.9753, 0.9086, 2.212), (1.282, 1.65, 2.234), (0.2141, 0.7143, 2.248), (0.4857, 1.074, 2.442), (0.2539, 2.995, 2.179), (0.6414, 1.667, 2.522), (0.5267, 2.292, 2.417), (-1.053, 2.294, 2.217), (-0.6026, 0.6593, 2.158), (0.0, 1.258, 2.403), (-0.5933, 2.652, 2.184), (-0.9753, 0.9086, 2.212), (-1.282, 1.65, 2.234), (0.0, 0.8423, 2.274), (0.0, 3.257, 2.153), (0.0, 1.664, 2.426), (0.0, 2.29, 2.306), (-0.2141, 0.7143, 2.248), (-0.4857, 1.074, 2.442), (-0.2539, 2.995, 2.179), (-0.6414, 1.667, 2.522), (-0.5267, 2.292, 2.417)], [], [(8, 1, 3, 9), (9, 3, 7, 10), (10, 7, 5, 11), (11, 5, 1, 8), (14, 11, 8, 15), (13, 10, 11, 14), (12, 9, 10, 13), (15, 8, 9, 12), (0, 15, 12, 2), (2, 12, 13, 6), (6, 13, 14, 4), (4, 14, 15, 0), (25, 16, 18, 23), (22, 19, 20, 24), (24, 20, 16, 25), (21, 17, 19, 22), (32, 21, 22, 28), (34, 24, 25, 35), (28, 22, 24, 34), (35, 25, 23, 33), (40, 38, 29, 26), (37, 39, 31, 30), (39, 40, 26, 31), (36, 37, 30, 27), (32, 28, 37, 36), (34, 35, 40, 39), (28, 34, 39, 37), (35, 33, 38, 40)])
me_cube_008.polygons.foreach_set('use_smooth', [True] * 28)
me_cube_008.polygons.foreach_set('material_index', [0, 0, 0, 0, 0, 0, 0, 0, 0, 0, 0, 0, 1, 1, 1, 1, 1, 1, 1, 1, 1, 1, 1, 1, 1, 1, 1, 1])
_uv = me_cube_008.uv_layers.new(name='UVMap')
_uv.uv.foreach_set('vector', [0.2478, 0.3762, 0.2888, 0.03492, 0.314, 0.01535, 0.294, 0.358, 0.294, 0.358, 0.314, 0.01535, 0.3292, 0.0144, 0.3379, 0.3575, 0.1517, 0.3365, 0.222, 5.934e-05, 0.2444, 0.02761, 0.1924, 0.368, 0.1924, 0.368, 0.2444, 0.02761, 0.2888, 0.03492, 0.2478, 0.3762, 0.1507, 0.599, 0.1924, 0.368, 0.2478, 0.3762, 0.2191, 0.6072, 0.08832, 0.572, 0.1517, 0.3365, 0.1924, 0.368, 0.1507, 0.599, 0.2865, 0.5996, 0.294, 0.358, 0.3379, 0.3575, 0.3522, 0.601, 0.2191, 0.6072, 0.2478, 0.3762, 0.294, 0.358, 0.2865, 0.5996, 0.1748, 0.9999, 0.2191, 0.6072, 0.2865, 0.5996, 0.2649, 0.9943, 0.2649, 0.9943, 0.2865, 0.5996, 0.3522, 0.601, 0.3522, 0.9979, 5.934e-05, 0.958, 0.08832, 0.572, 0.1507, 0.599, 0.08512, 0.9884, 0.08512, 0.9884, 0.1507, 0.599, 0.2191, 0.6072, 0.1748, 0.9999, 0.8179, 0.5099, 0.9793, 0.3532, 0.9694, 0.5917, 0.9687, 0.7881, 0.4573, 0.211, 0.5342, 9.895e-05, 0.8418, 0.1096, 0.6654, 0.3179, 0.6654, 0.3179, 0.8418, 0.1096, 0.9793, 0.3532, 0.8179, 0.5099, 0.2674, 0.1793, 0.3516, 0.03707, 0.5342, 9.895e-05, 0.4573, 0.211, 0.2464, 0.2793, 0.2674, 0.1793, 0.4573, 0.211, 0.3783, 0.3976, 0.4984, 0.5053, 0.6654, 0.3179, 0.8179, 0.5099, 0.685, 0.6726, 0.3783, 0.3976, 0.4573, 0.211, 0.6654, 0.3179, 0.4984, 0.5053, 0.685, 0.6726, 0.8179, 0.5099, 0.9687, 0.7881, 0.9793, 0.9365, 0.5378, 0.8224, 0.8306, 0.9421, 0.6355, 0.9641, 0.3995, 0.9999, 0.2014, 0.4964, 0.3303, 0.6916, 0.1424, 0.8896, 9.895e-05, 0.5958, 0.3303, 0.6916, 0.5378, 0.8224, 0.3995, 0.9999, 0.1424, 0.8896, 0.1492, 0.3111, 0.2014, 0.4964, 9.895e-05, 0.5958, 0.017, 0.4102, 0.2464, 0.2793, 0.3783, 0.3976, 0.2014, 0.4964, 0.1492, 0.3111, 0.4984, 0.5053, 0.685, 0.6726, 0.5378, 0.8224, 0.3303, 0.6916, 0.3783, 0.3976, 0.4984, 0.5053, 0.3303, 0.6916, 0.2014, 0.4964, 0.685, 0.6726, 0.9793, 0.9365, 0.8306, 0.9421, 0.5378, 0.8224])
me_cube_008.materials.append(mat_stem)
me_cube_008.materials.append(mat_leaf)
me_cube_008.use_remesh_fix_poles = True
me_cube_008.use_remesh_preserve_attributes = False
me_cube_008.use_mirror_vertex_groups = False
me_cube_008.update()
me_cube_009 = bpy.data.meshes.new('Cube.009')
me_cube_009.from_pydata([(-0.1104, -0.1103, 0.005121), (-0.04936, 0.8534, 2.277), (-0.1104, 0.1103, -0.005121), (-0.02151, 0.9277, 2.293), (0.1104, -0.1103, 0.005121), (0.06142, 0.8574, 2.272), (0.1104, 0.1103, -0.005121), (0.01647, 0.9303, 2.294), (-0.09841, 0.3717, 1.558), (-0.08434, 0.4995, 1.554), (0.02704, 0.5006, 1.554), (0.04376, 0.371, 1.558), (-0.0974, 0.2824, 0.9818), (0.06874, 0.283, 0.9819), (0.07711, 0.109, 1.001), (-0.1044, 0.1094, 1.001), (1.053, 2.294, 2.217), (0.6026, 0.6593, 2.158), (0.5933, 2.652, 2.184), (0.9753, 0.9086, 2.212), (1.282, 1.65, 2.234), (0.2141, 0.7143, 2.248), (0.4857, 1.074, 2.442), (0.2539, 2.995, 2.179), (0.6414, 1.667, 2.522), (0.5267, 2.292, 2.417), (-1.053, 2.294, 2.217), (-0.6026, 0.6593, 2.158), (0.0, 1.258, 2.403), (-0.5933, 2.652, 2.184), (-0.9753, 0.9086, 2.212), (-1.282, 1.65, 2.234), (0.0, 0.8423, 2.274), (0.0, 3.257, 2.153), (0.0, 1.664, 2.426), (0.0, 2.29, 2.306), (-0.2141, 0.7143, 2.248), (-0.4857, 1.074, 2.442), (-0.2539, 2.995, 2.179), (-0.6414, 1.667, 2.522), (-0.5267, 2.292, 2.417)], [], [(8, 1, 3, 9), (9, 3, 7, 10), (10, 7, 5, 11), (11, 5, 1, 8), (14, 11, 8, 15), (13, 10, 11, 14), (12, 9, 10, 13), (15, 8, 9, 12), (0, 15, 12, 2), (2, 12, 13, 6), (6, 13, 14, 4), (4, 14, 15, 0), (25, 16, 18, 23), (22, 19, 20, 24), (24, 20, 16, 25), (21, 17, 19, 22), (32, 21, 22, 28), (34, 24, 25, 35), (28, 22, 24, 34), (35, 25, 23, 33), (40, 38, 29, 26), (37, 39, 31, 30), (39, 40, 26, 31), (36, 37, 30, 27), (32, 28, 37, 36), (34, 35, 40, 39), (28, 34, 39, 37), (35, 33, 38, 40)])
me_cube_009.polygons.foreach_set('use_smooth', [True] * 28)
me_cube_009.polygons.foreach_set('material_index', [0, 0, 0, 0, 0, 0, 0, 0, 0, 0, 0, 0, 1, 1, 1, 1, 1, 1, 1, 1, 1, 1, 1, 1, 1, 1, 1, 1])
_uv = me_cube_009.uv_layers.new(name='UVMap')
_uv.uv.foreach_set('vector', [0.2478, 0.3762, 0.2888, 0.03492, 0.314, 0.01535, 0.294, 0.358, 0.294, 0.358, 0.314, 0.01535, 0.3292, 0.0144, 0.3379, 0.3575, 0.1517, 0.3365, 0.222, 5.934e-05, 0.2444, 0.02761, 0.1924, 0.368, 0.1924, 0.368, 0.2444, 0.02761, 0.2888, 0.03492, 0.2478, 0.3762, 0.1507, 0.599, 0.1924, 0.368, 0.2478, 0.3762, 0.2191, 0.6072, 0.08832, 0.572, 0.1517, 0.3365, 0.1924, 0.368, 0.1507, 0.599, 0.2865, 0.5996, 0.294, 0.358, 0.3379, 0.3575, 0.3522, 0.601, 0.2191, 0.6072, 0.2478, 0.3762, 0.294, 0.358, 0.2865, 0.5996, 0.1748, 0.9999, 0.2191, 0.6072, 0.2865, 0.5996, 0.2649, 0.9943, 0.2649, 0.9943, 0.2865, 0.5996, 0.3522, 0.601, 0.3522, 0.9979, 5.934e-05, 0.958, 0.08832, 0.572, 0.1507, 0.599, 0.08512, 0.9884, 0.08512, 0.9884, 0.1507, 0.599, 0.2191, 0.6072, 0.1748, 0.9999, 0.8179, 0.5099, 0.9793, 0.3532, 0.9694, 0.5917, 0.9687, 0.7881, 0.4573, 0.211, 0.5342, 9.895e-05, 0.8418, 0.1096, 0.6654, 0.3179, 0.6654, 0.3179, 0.8418, 0.1096, 0.9793, 0.3532, 0.8179, 0.5099, 0.2674, 0.1793, 0.3516, 0.03707, 0.5342, 9.895e-05, 0.4573, 0.211, 0.2464, 0.2793, 0.2674, 0.1793, 0.4573, 0.211, 0.3783, 0.3976, 0.4984, 0.5053, 0.6654, 0.3179, 0.8179, 0.5099, 0.685, 0.6726, 0.3783, 0.3976, 0.4573, 0.211, 0.6654, 0.3179, 0.4984, 0.5053, 0.685, 0.6726, 0.8179, 0.5099, 0.9687, 0.7881, 0.9793, 0.9365, 0.5378, 0.8224, 0.8306, 0.9421, 0.6355, 0.9641, 0.3995, 0.9999, 0.2014, 0.4964, 0.3303, 0.6916, 0.1424, 0.8896, 9.895e-05, 0.5958, 0.3303, 0.6916, 0.5378, 0.8224, 0.3995, 0.9999, 0.1424, 0.8896, 0.1492, 0.3111, 0.2014, 0.4964, 9.895e-05, 0.5958, 0.017, 0.4102, 0.2464, 0.2793, 0.3783, 0.3976, 0.2014, 0.4964, 0.1492, 0.3111, 0.4984, 0.5053, 0.685, 0.6726, 0.5378, 0.8224, 0.3303, 0.6916, 0.3783, 0.3976, 0.4984, 0.5053, 0.3303, 0.6916, 0.2014, 0.4964, 0.685, 0.6726, 0.9793, 0.9365, 0.8306, 0.9421, 0.5378, 0.8224])
me_cube_009.materials.append(mat_stem)
me_cube_009.materials.append(mat_leaf)
me_cube_009.use_remesh_fix_poles = True
me_cube_009.use_remesh_preserve_attributes = False
me_cube_009.use_mirror_vertex_groups = False
me_cube_009.update()
me_cube_010 = bpy.data.meshes.new('Cube.010')
me_cube_010.from_pydata([(-0.1104, -0.1103, 0.005121), (-0.04936, 0.8534, 2.277), (-0.1104, 0.1103, -0.005121), (-0.02151, 0.9277, 2.293), (0.1104, -0.1103, 0.005121), (0.06142, 0.8574, 2.272), (0.1104, 0.1103, -0.005121), (0.01647, 0.9303, 2.294), (-0.09841, 0.3717, 1.558), (-0.08434, 0.4995, 1.554), (0.02704, 0.5006, 1.554), (0.04376, 0.371, 1.558), (-0.0974, 0.2824, 0.9818), (0.06874, 0.283, 0.9819), (0.07711, 0.109, 1.001), (-0.1044, 0.1094, 1.001), (1.053, 2.294, 2.217), (0.6026, 0.6593, 2.158), (0.5933, 2.652, 2.184), (0.9753, 0.9086, 2.212), (1.282, 1.65, 2.234), (0.2141, 0.7143, 2.248), (0.4857, 1.074, 2.442), (0.2539, 2.995, 2.179), (0.6414, 1.667, 2.522), (0.5267, 2.292, 2.417), (-1.053, 2.294, 2.217), (-0.6026, 0.6593, 2.158), (0.0, 1.258, 2.403), (-0.5933, 2.652, 2.184), (-0.9753, 0.9086, 2.212), (-1.282, 1.65, 2.234), (0.0, 0.8423, 2.274), (0.0, 3.257, 2.153), (0.0, 1.664, 2.426), (0.0, 2.29, 2.306), (-0.2141, 0.7143, 2.248), (-0.4857, 1.074, 2.442), (-0.2539, 2.995, 2.179), (-0.6414, 1.667, 2.522), (-0.5267, 2.292, 2.417)], [], [(8, 1, 3, 9), (9, 3, 7, 10), (10, 7, 5, 11), (11, 5, 1, 8), (14, 11, 8, 15), (13, 10, 11, 14), (12, 9, 10, 13), (15, 8, 9, 12), (0, 15, 12, 2), (2, 12, 13, 6), (6, 13, 14, 4), (4, 14, 15, 0), (25, 16, 18, 23), (22, 19, 20, 24), (24, 20, 16, 25), (21, 17, 19, 22), (32, 21, 22, 28), (34, 24, 25, 35), (28, 22, 24, 34), (35, 25, 23, 33), (40, 38, 29, 26), (37, 39, 31, 30), (39, 40, 26, 31), (36, 37, 30, 27), (32, 28, 37, 36), (34, 35, 40, 39), (28, 34, 39, 37), (35, 33, 38, 40)])
me_cube_010.polygons.foreach_set('use_smooth', [True] * 28)
me_cube_010.polygons.foreach_set('material_index', [0, 0, 0, 0, 0, 0, 0, 0, 0, 0, 0, 0, 1, 1, 1, 1, 1, 1, 1, 1, 1, 1, 1, 1, 1, 1, 1, 1])
_uv = me_cube_010.uv_layers.new(name='UVMap')
_uv.uv.foreach_set('vector', [0.2478, 0.3762, 0.2888, 0.03492, 0.314, 0.01535, 0.294, 0.358, 0.294, 0.358, 0.314, 0.01535, 0.3292, 0.0144, 0.3379, 0.3575, 0.1517, 0.3365, 0.222, 5.934e-05, 0.2444, 0.02761, 0.1924, 0.368, 0.1924, 0.368, 0.2444, 0.02761, 0.2888, 0.03492, 0.2478, 0.3762, 0.1507, 0.599, 0.1924, 0.368, 0.2478, 0.3762, 0.2191, 0.6072, 0.08832, 0.572, 0.1517, 0.3365, 0.1924, 0.368, 0.1507, 0.599, 0.2865, 0.5996, 0.294, 0.358, 0.3379, 0.3575, 0.3522, 0.601, 0.2191, 0.6072, 0.2478, 0.3762, 0.294, 0.358, 0.2865, 0.5996, 0.1748, 0.9999, 0.2191, 0.6072, 0.2865, 0.5996, 0.2649, 0.9943, 0.2649, 0.9943, 0.2865, 0.5996, 0.3522, 0.601, 0.3522, 0.9979, 5.934e-05, 0.958, 0.08832, 0.572, 0.1507, 0.599, 0.08512, 0.9884, 0.08512, 0.9884, 0.1507, 0.599, 0.2191, 0.6072, 0.1748, 0.9999, 0.8179, 0.5099, 0.9793, 0.3532, 0.9694, 0.5917, 0.9687, 0.7881, 0.4573, 0.211, 0.5342, 9.895e-05, 0.8418, 0.1096, 0.6654, 0.3179, 0.6654, 0.3179, 0.8418, 0.1096, 0.9793, 0.3532, 0.8179, 0.5099, 0.2674, 0.1793, 0.3516, 0.03707, 0.5342, 9.895e-05, 0.4573, 0.211, 0.2464, 0.2793, 0.2674, 0.1793, 0.4573, 0.211, 0.3783, 0.3976, 0.4984, 0.5053, 0.6654, 0.3179, 0.8179, 0.5099, 0.685, 0.6726, 0.3783, 0.3976, 0.4573, 0.211, 0.6654, 0.3179, 0.4984, 0.5053, 0.685, 0.6726, 0.8179, 0.5099, 0.9687, 0.7881, 0.9793, 0.9365, 0.5378, 0.8224, 0.8306, 0.9421, 0.6355, 0.9641, 0.3995, 0.9999, 0.2014, 0.4964, 0.3303, 0.6916, 0.1424, 0.8896, 9.895e-05, 0.5958, 0.3303, 0.6916, 0.5378, 0.8224, 0.3995, 0.9999, 0.1424, 0.8896, 0.1492, 0.3111, 0.2014, 0.4964, 9.895e-05, 0.5958, 0.017, 0.4102, 0.2464, 0.2793, 0.3783, 0.3976, 0.2014, 0.4964, 0.1492, 0.3111, 0.4984, 0.5053, 0.685, 0.6726, 0.5378, 0.8224, 0.3303, 0.6916, 0.3783, 0.3976, 0.4984, 0.5053, 0.3303, 0.6916, 0.2014, 0.4964, 0.685, 0.6726, 0.9793, 0.9365, 0.8306, 0.9421, 0.5378, 0.8224])
me_cube_010.materials.append(mat_stem)
me_cube_010.materials.append(mat_leaf)
me_cube_010.use_remesh_fix_poles = True
me_cube_010.use_remesh_preserve_attributes = False
me_cube_010.use_mirror_vertex_groups = False
me_cube_010.update()
me_cube_011 = bpy.data.meshes.new('Cube.011')
me_cube_011.from_pydata([(-0.1104, -0.1103, 0.005121), (-0.04936, 0.8534, 2.277), (-0.1104, 0.1103, -0.005121), (-0.02151, 0.9277, 2.293), (0.1104, -0.1103, 0.005121), (0.06142, 0.8574, 2.272), (0.1104, 0.1103, -0.005121), (0.01647, 0.9303, 2.294), (-0.09841, 0.3717, 1.558), (-0.08434, 0.4995, 1.554), (0.02704, 0.5006, 1.554), (0.04376, 0.371, 1.558), (-0.0974, 0.2824, 0.9818), (0.06874, 0.283, 0.9819), (0.07711, 0.109, 1.001), (-0.1044, 0.1094, 1.001), (1.053, 2.294, 2.217), (0.6026, 0.6593, 2.158), (0.5933, 2.652, 2.184), (0.9753, 0.9086, 2.212), (1.282, 1.65, 2.234), (0.2141, 0.7143, 2.248), (0.4857, 1.074, 2.442), (0.2539, 2.995, 2.179), (0.6414, 1.667, 2.522), (0.5267, 2.292, 2.417), (-1.053, 2.294, 2.217), (-0.6026, 0.6593, 2.158), (0.0, 1.258, 2.403), (-0.5933, 2.652, 2.184), (-0.9753, 0.9086, 2.212), (-1.282, 1.65, 2.234), (0.0, 0.8423, 2.274), (0.0, 3.257, 2.153), (0.0, 1.664, 2.426), (0.0, 2.29, 2.306), (-0.2141, 0.7143, 2.248), (-0.4857, 1.074, 2.442), (-0.2539, 2.995, 2.179), (-0.6414, 1.667, 2.522), (-0.5267, 2.292, 2.417)], [], [(8, 1, 3, 9), (9, 3, 7, 10), (10, 7, 5, 11), (11, 5, 1, 8), (14, 11, 8, 15), (13, 10, 11, 14), (12, 9, 10, 13), (15, 8, 9, 12), (0, 15, 12, 2), (2, 12, 13, 6), (6, 13, 14, 4), (4, 14, 15, 0), (25, 16, 18, 23), (22, 19, 20, 24), (24, 20, 16, 25), (21, 17, 19, 22), (32, 21, 22, 28), (34, 24, 25, 35), (28, 22, 24, 34), (35, 25, 23, 33), (40, 38, 29, 26), (37, 39, 31, 30), (39, 40, 26, 31), (36, 37, 30, 27), (32, 28, 37, 36), (34, 35, 40, 39), (28, 34, 39, 37), (35, 33, 38, 40)])
me_cube_011.polygons.foreach_set('use_smooth', [True] * 28)
me_cube_011.polygons.foreach_set('material_index', [0, 0, 0, 0, 0, 0, 0, 0, 0, 0, 0, 0, 1, 1, 1, 1, 1, 1, 1, 1, 1, 1, 1, 1, 1, 1, 1, 1])
_uv = me_cube_011.uv_layers.new(name='UVMap')
_uv.uv.foreach_set('vector', [0.2478, 0.3762, 0.2888, 0.03492, 0.314, 0.01535, 0.294, 0.358, 0.294, 0.358, 0.314, 0.01535, 0.3292, 0.0144, 0.3379, 0.3575, 0.1517, 0.3365, 0.222, 5.934e-05, 0.2444, 0.02761, 0.1924, 0.368, 0.1924, 0.368, 0.2444, 0.02761, 0.2888, 0.03492, 0.2478, 0.3762, 0.1507, 0.599, 0.1924, 0.368, 0.2478, 0.3762, 0.2191, 0.6072, 0.08832, 0.572, 0.1517, 0.3365, 0.1924, 0.368, 0.1507, 0.599, 0.2865, 0.5996, 0.294, 0.358, 0.3379, 0.3575, 0.3522, 0.601, 0.2191, 0.6072, 0.2478, 0.3762, 0.294, 0.358, 0.2865, 0.5996, 0.1748, 0.9999, 0.2191, 0.6072, 0.2865, 0.5996, 0.2649, 0.9943, 0.2649, 0.9943, 0.2865, 0.5996, 0.3522, 0.601, 0.3522, 0.9979, 5.934e-05, 0.958, 0.08832, 0.572, 0.1507, 0.599, 0.08512, 0.9884, 0.08512, 0.9884, 0.1507, 0.599, 0.2191, 0.6072, 0.1748, 0.9999, 0.8179, 0.5099, 0.9793, 0.3532, 0.9694, 0.5917, 0.9687, 0.7881, 0.4573, 0.211, 0.5342, 9.895e-05, 0.8418, 0.1096, 0.6654, 0.3179, 0.6654, 0.3179, 0.8418, 0.1096, 0.9793, 0.3532, 0.8179, 0.5099, 0.2674, 0.1793, 0.3516, 0.03707, 0.5342, 9.895e-05, 0.4573, 0.211, 0.2464, 0.2793, 0.2674, 0.1793, 0.4573, 0.211, 0.3783, 0.3976, 0.4984, 0.5053, 0.6654, 0.3179, 0.8179, 0.5099, 0.685, 0.6726, 0.3783, 0.3976, 0.4573, 0.211, 0.6654, 0.3179, 0.4984, 0.5053, 0.685, 0.6726, 0.8179, 0.5099, 0.9687, 0.7881, 0.9793, 0.9365, 0.5378, 0.8224, 0.8306, 0.9421, 0.6355, 0.9641, 0.3995, 0.9999, 0.2014, 0.4964, 0.3303, 0.6916, 0.1424, 0.8896, 9.895e-05, 0.5958, 0.3303, 0.6916, 0.5378, 0.8224, 0.3995, 0.9999, 0.1424, 0.8896, 0.1492, 0.3111, 0.2014, 0.4964, 9.895e-05, 0.5958, 0.017, 0.4102, 0.2464, 0.2793, 0.3783, 0.3976, 0.2014, 0.4964, 0.1492, 0.3111, 0.4984, 0.5053, 0.685, 0.6726, 0.5378, 0.8224, 0.3303, 0.6916, 0.3783, 0.3976, 0.4984, 0.5053, 0.3303, 0.6916, 0.2014, 0.4964, 0.685, 0.6726, 0.9793, 0.9365, 0.8306, 0.9421, 0.5378, 0.8224])
me_cube_011.materials.append(mat_stem)
me_cube_011.materials.append(mat_leaf)
me_cube_011.use_remesh_fix_poles = True
me_cube_011.use_remesh_preserve_attributes = False
me_cube_011.use_mirror_vertex_groups = False
me_cube_011.update()
me_cube_012 = bpy.data.meshes.new('Cube.012')
me_cube_012.from_pydata([(-0.1104, -0.1103, 0.005121), (-0.04936, 0.8534, 2.277), (-0.1104, 0.1103, -0.005121), (-0.02151, 0.9277, 2.293), (0.1104, -0.1103, 0.005121), (0.06142, 0.8574, 2.272), (0.1104, 0.1103, -0.005121), (0.01647, 0.9303, 2.294), (-0.09841, 0.3717, 1.558), (-0.08434, 0.4995, 1.554), (0.02704, 0.5006, 1.554), (0.04376, 0.371, 1.558), (-0.0974, 0.2824, 0.9818), (0.06874, 0.283, 0.9819), (0.07711, 0.109, 1.001), (-0.1044, 0.1094, 1.001), (1.053, 2.294, 2.217), (0.6026, 0.6593, 2.158), (0.5933, 2.652, 2.184), (0.9753, 0.9086, 2.212), (1.282, 1.65, 2.234), (0.2141, 0.7143, 2.248), (0.4857, 1.074, 2.442), (0.2539, 2.995, 2.179), (0.6414, 1.667, 2.522), (0.5267, 2.292, 2.417), (-1.053, 2.294, 2.217), (-0.6026, 0.6593, 2.158), (0.0, 1.258, 2.403), (-0.5933, 2.652, 2.184), (-0.9753, 0.9086, 2.212), (-1.282, 1.65, 2.234), (0.0, 0.8423, 2.274), (0.0, 3.257, 2.153), (0.0, 1.664, 2.426), (0.0, 2.29, 2.306), (-0.2141, 0.7143, 2.248), (-0.4857, 1.074, 2.442), (-0.2539, 2.995, 2.179), (-0.6414, 1.667, 2.522), (-0.5267, 2.292, 2.417)], [], [(8, 1, 3, 9), (9, 3, 7, 10), (10, 7, 5, 11), (11, 5, 1, 8), (14, 11, 8, 15), (13, 10, 11, 14), (12, 9, 10, 13), (15, 8, 9, 12), (0, 15, 12, 2), (2, 12, 13, 6), (6, 13, 14, 4), (4, 14, 15, 0), (25, 16, 18, 23), (22, 19, 20, 24), (24, 20, 16, 25), (21, 17, 19, 22), (32, 21, 22, 28), (34, 24, 25, 35), (28, 22, 24, 34), (35, 25, 23, 33), (40, 38, 29, 26), (37, 39, 31, 30), (39, 40, 26, 31), (36, 37, 30, 27), (32, 28, 37, 36), (34, 35, 40, 39), (28, 34, 39, 37), (35, 33, 38, 40)])
me_cube_012.polygons.foreach_set('use_smooth', [True] * 28)
me_cube_012.polygons.foreach_set('material_index', [0, 0, 0, 0, 0, 0, 0, 0, 0, 0, 0, 0, 1, 1, 1, 1, 1, 1, 1, 1, 1, 1, 1, 1, 1, 1, 1, 1])
_uv = me_cube_012.uv_layers.new(name='UVMap')
_uv.uv.foreach_set('vector', [0.2478, 0.3762, 0.2888, 0.03492, 0.314, 0.01535, 0.294, 0.358, 0.294, 0.358, 0.314, 0.01535, 0.3292, 0.0144, 0.3379, 0.3575, 0.1517, 0.3365, 0.222, 5.934e-05, 0.2444, 0.02761, 0.1924, 0.368, 0.1924, 0.368, 0.2444, 0.02761, 0.2888, 0.03492, 0.2478, 0.3762, 0.1507, 0.599, 0.1924, 0.368, 0.2478, 0.3762, 0.2191, 0.6072, 0.08832, 0.572, 0.1517, 0.3365, 0.1924, 0.368, 0.1507, 0.599, 0.2865, 0.5996, 0.294, 0.358, 0.3379, 0.3575, 0.3522, 0.601, 0.2191, 0.6072, 0.2478, 0.3762, 0.294, 0.358, 0.2865, 0.5996, 0.1748, 0.9999, 0.2191, 0.6072, 0.2865, 0.5996, 0.2649, 0.9943, 0.2649, 0.9943, 0.2865, 0.5996, 0.3522, 0.601, 0.3522, 0.9979, 5.934e-05, 0.958, 0.08832, 0.572, 0.1507, 0.599, 0.08512, 0.9884, 0.08512, 0.9884, 0.1507, 0.599, 0.2191, 0.6072, 0.1748, 0.9999, 0.8179, 0.5099, 0.9793, 0.3532, 0.9694, 0.5917, 0.9687, 0.7881, 0.4573, 0.211, 0.5342, 9.895e-05, 0.8418, 0.1096, 0.6654, 0.3179, 0.6654, 0.3179, 0.8418, 0.1096, 0.9793, 0.3532, 0.8179, 0.5099, 0.2674, 0.1793, 0.3516, 0.03707, 0.5342, 9.895e-05, 0.4573, 0.211, 0.2464, 0.2793, 0.2674, 0.1793, 0.4573, 0.211, 0.3783, 0.3976, 0.4984, 0.5053, 0.6654, 0.3179, 0.8179, 0.5099, 0.685, 0.6726, 0.3783, 0.3976, 0.4573, 0.211, 0.6654, 0.3179, 0.4984, 0.5053, 0.685, 0.6726, 0.8179, 0.5099, 0.9687, 0.7881, 0.9793, 0.9365, 0.5378, 0.8224, 0.8306, 0.9421, 0.6355, 0.9641, 0.3995, 0.9999, 0.2014, 0.4964, 0.3303, 0.6916, 0.1424, 0.8896, 9.895e-05, 0.5958, 0.3303, 0.6916, 0.5378, 0.8224, 0.3995, 0.9999, 0.1424, 0.8896, 0.1492, 0.3111, 0.2014, 0.4964, 9.895e-05, 0.5958, 0.017, 0.4102, 0.2464, 0.2793, 0.3783, 0.3976, 0.2014, 0.4964, 0.1492, 0.3111, 0.4984, 0.5053, 0.685, 0.6726, 0.5378, 0.8224, 0.3303, 0.6916, 0.3783, 0.3976, 0.4984, 0.5053, 0.3303, 0.6916, 0.2014, 0.4964, 0.685, 0.6726, 0.9793, 0.9365, 0.8306, 0.9421, 0.5378, 0.8224])
me_cube_012.materials.append(mat_stem)
me_cube_012.materials.append(mat_leaf)
me_cube_012.use_remesh_fix_poles = True
me_cube_012.use_remesh_preserve_attributes = False
me_cube_012.use_mirror_vertex_groups = False
me_cube_012.update()
me_cube_013 = bpy.data.meshes.new('Cube.013')
me_cube_013.from_pydata([(-0.1104, -0.1103, 0.005121), (-0.04936, 0.8534, 2.277), (-0.1104, 0.1103, -0.005121), (-0.02151, 0.9277, 2.293), (0.1104, -0.1103, 0.005121), (0.06142, 0.8574, 2.272), (0.1104, 0.1103, -0.005121), (0.01647, 0.9303, 2.294), (-0.09841, 0.3717, 1.558), (-0.08434, 0.4995, 1.554), (0.02704, 0.5006, 1.554), (0.04376, 0.371, 1.558), (-0.0974, 0.2824, 0.9818), (0.06874, 0.283, 0.9819), (0.07711, 0.109, 1.001), (-0.1044, 0.1094, 1.001), (1.053, 2.294, 2.217), (0.6026, 0.6593, 2.158), (0.5933, 2.652, 2.184), (0.9753, 0.9086, 2.212), (1.282, 1.65, 2.234), (0.2141, 0.7143, 2.248), (0.4857, 1.074, 2.442), (0.2539, 2.995, 2.179), (0.6414, 1.667, 2.522), (0.5267, 2.292, 2.417), (-1.053, 2.294, 2.217), (-0.6026, 0.6593, 2.158), (0.0, 1.258, 2.403), (-0.5933, 2.652, 2.184), (-0.9753, 0.9086, 2.212), (-1.282, 1.65, 2.234), (0.0, 0.8423, 2.274), (0.0, 3.257, 2.153), (0.0, 1.664, 2.426), (0.0, 2.29, 2.306), (-0.2141, 0.7143, 2.248), (-0.4857, 1.074, 2.442), (-0.2539, 2.995, 2.179), (-0.6414, 1.667, 2.522), (-0.5267, 2.292, 2.417)], [], [(8, 1, 3, 9), (9, 3, 7, 10), (10, 7, 5, 11), (11, 5, 1, 8), (14, 11, 8, 15), (13, 10, 11, 14), (12, 9, 10, 13), (15, 8, 9, 12), (0, 15, 12, 2), (2, 12, 13, 6), (6, 13, 14, 4), (4, 14, 15, 0), (25, 16, 18, 23), (22, 19, 20, 24), (24, 20, 16, 25), (21, 17, 19, 22), (32, 21, 22, 28), (34, 24, 25, 35), (28, 22, 24, 34), (35, 25, 23, 33), (40, 38, 29, 26), (37, 39, 31, 30), (39, 40, 26, 31), (36, 37, 30, 27), (32, 28, 37, 36), (34, 35, 40, 39), (28, 34, 39, 37), (35, 33, 38, 40)])
me_cube_013.polygons.foreach_set('use_smooth', [True] * 28)
me_cube_013.polygons.foreach_set('material_index', [0, 0, 0, 0, 0, 0, 0, 0, 0, 0, 0, 0, 1, 1, 1, 1, 1, 1, 1, 1, 1, 1, 1, 1, 1, 1, 1, 1])
_uv = me_cube_013.uv_layers.new(name='UVMap')
_uv.uv.foreach_set('vector', [0.2478, 0.3762, 0.2888, 0.03492, 0.314, 0.01535, 0.294, 0.358, 0.294, 0.358, 0.314, 0.01535, 0.3292, 0.0144, 0.3379, 0.3575, 0.1517, 0.3365, 0.222, 5.934e-05, 0.2444, 0.02761, 0.1924, 0.368, 0.1924, 0.368, 0.2444, 0.02761, 0.2888, 0.03492, 0.2478, 0.3762, 0.1507, 0.599, 0.1924, 0.368, 0.2478, 0.3762, 0.2191, 0.6072, 0.08832, 0.572, 0.1517, 0.3365, 0.1924, 0.368, 0.1507, 0.599, 0.2865, 0.5996, 0.294, 0.358, 0.3379, 0.3575, 0.3522, 0.601, 0.2191, 0.6072, 0.2478, 0.3762, 0.294, 0.358, 0.2865, 0.5996, 0.1748, 0.9999, 0.2191, 0.6072, 0.2865, 0.5996, 0.2649, 0.9943, 0.2649, 0.9943, 0.2865, 0.5996, 0.3522, 0.601, 0.3522, 0.9979, 5.934e-05, 0.958, 0.08832, 0.572, 0.1507, 0.599, 0.08512, 0.9884, 0.08512, 0.9884, 0.1507, 0.599, 0.2191, 0.6072, 0.1748, 0.9999, 0.8179, 0.5099, 0.9793, 0.3532, 0.9694, 0.5917, 0.9687, 0.7881, 0.4573, 0.211, 0.5342, 9.895e-05, 0.8418, 0.1096, 0.6654, 0.3179, 0.6654, 0.3179, 0.8418, 0.1096, 0.9793, 0.3532, 0.8179, 0.5099, 0.2674, 0.1793, 0.3516, 0.03707, 0.5342, 9.895e-05, 0.4573, 0.211, 0.2464, 0.2793, 0.2674, 0.1793, 0.4573, 0.211, 0.3783, 0.3976, 0.4984, 0.5053, 0.6654, 0.3179, 0.8179, 0.5099, 0.685, 0.6726, 0.3783, 0.3976, 0.4573, 0.211, 0.6654, 0.3179, 0.4984, 0.5053, 0.685, 0.6726, 0.8179, 0.5099, 0.9687, 0.7881, 0.9793, 0.9365, 0.5378, 0.8224, 0.8306, 0.9421, 0.6355, 0.9641, 0.3995, 0.9999, 0.2014, 0.4964, 0.3303, 0.6916, 0.1424, 0.8896, 9.895e-05, 0.5958, 0.3303, 0.6916, 0.5378, 0.8224, 0.3995, 0.9999, 0.1424, 0.8896, 0.1492, 0.3111, 0.2014, 0.4964, 9.895e-05, 0.5958, 0.017, 0.4102, 0.2464, 0.2793, 0.3783, 0.3976, 0.2014, 0.4964, 0.1492, 0.3111, 0.4984, 0.5053, 0.685, 0.6726, 0.5378, 0.8224, 0.3303, 0.6916, 0.3783, 0.3976, 0.4984, 0.5053, 0.3303, 0.6916, 0.2014, 0.4964, 0.685, 0.6726, 0.9793, 0.9365, 0.8306, 0.9421, 0.5378, 0.8224])
me_cube_013.materials.append(mat_stem)
me_cube_013.materials.append(mat_leaf)
me_cube_013.use_remesh_fix_poles = True
me_cube_013.use_remesh_preserve_attributes = False
me_cube_013.use_mirror_vertex_groups = False
me_cube_013.update()
me_cube_014 = bpy.data.meshes.new('Cube.014')
me_cube_014.from_pydata([(-0.1104, -0.1103, 0.005121), (-0.04936, 0.8534, 2.277), (-0.1104, 0.1103, -0.005121), (-0.02151, 0.9277, 2.293), (0.1104, -0.1103, 0.005121), (0.06142, 0.8574, 2.272), (0.1104, 0.1103, -0.005121), (0.01647, 0.9303, 2.294), (-0.09841, 0.3717, 1.558), (-0.08434, 0.4995, 1.554), (0.02704, 0.5006, 1.554), (0.04376, 0.371, 1.558), (-0.0974, 0.2824, 0.9818), (0.06874, 0.283, 0.9819), (0.07711, 0.109, 1.001), (-0.1044, 0.1094, 1.001), (1.053, 2.294, 2.217), (0.6026, 0.6593, 2.158), (0.5933, 2.652, 2.184), (0.9753, 0.9086, 2.212), (1.282, 1.65, 2.234), (0.2141, 0.7143, 2.248), (0.4857, 1.074, 2.442), (0.2539, 2.995, 2.179), (0.6414, 1.667, 2.522), (0.5267, 2.292, 2.417), (-1.053, 2.294, 2.217), (-0.6026, 0.6593, 2.158), (0.0, 1.258, 2.403), (-0.5933, 2.652, 2.184), (-0.9753, 0.9086, 2.212), (-1.282, 1.65, 2.234), (0.0, 0.8423, 2.274), (0.0, 3.257, 2.153), (0.0, 1.664, 2.426), (0.0, 2.29, 2.306), (-0.2141, 0.7143, 2.248), (-0.4857, 1.074, 2.442), (-0.2539, 2.995, 2.179), (-0.6414, 1.667, 2.522), (-0.5267, 2.292, 2.417)], [], [(8, 1, 3, 9), (9, 3, 7, 10), (10, 7, 5, 11), (11, 5, 1, 8), (14, 11, 8, 15), (13, 10, 11, 14), (12, 9, 10, 13), (15, 8, 9, 12), (0, 15, 12, 2), (2, 12, 13, 6), (6, 13, 14, 4), (4, 14, 15, 0), (25, 16, 18, 23), (22, 19, 20, 24), (24, 20, 16, 25), (21, 17, 19, 22), (32, 21, 22, 28), (34, 24, 25, 35), (28, 22, 24, 34), (35, 25, 23, 33), (40, 38, 29, 26), (37, 39, 31, 30), (39, 40, 26, 31), (36, 37, 30, 27), (32, 28, 37, 36), (34, 35, 40, 39), (28, 34, 39, 37), (35, 33, 38, 40)])
me_cube_014.polygons.foreach_set('use_smooth', [True] * 28)
me_cube_014.polygons.foreach_set('material_index', [0, 0, 0, 0, 0, 0, 0, 0, 0, 0, 0, 0, 1, 1, 1, 1, 1, 1, 1, 1, 1, 1, 1, 1, 1, 1, 1, 1])
_uv = me_cube_014.uv_layers.new(name='UVMap')
_uv.uv.foreach_set('vector', [0.2478, 0.3762, 0.2888, 0.03492, 0.314, 0.01535, 0.294, 0.358, 0.294, 0.358, 0.314, 0.01535, 0.3292, 0.0144, 0.3379, 0.3575, 0.1517, 0.3365, 0.222, 5.934e-05, 0.2444, 0.02761, 0.1924, 0.368, 0.1924, 0.368, 0.2444, 0.02761, 0.2888, 0.03492, 0.2478, 0.3762, 0.1507, 0.599, 0.1924, 0.368, 0.2478, 0.3762, 0.2191, 0.6072, 0.08832, 0.572, 0.1517, 0.3365, 0.1924, 0.368, 0.1507, 0.599, 0.2865, 0.5996, 0.294, 0.358, 0.3379, 0.3575, 0.3522, 0.601, 0.2191, 0.6072, 0.2478, 0.3762, 0.294, 0.358, 0.2865, 0.5996, 0.1748, 0.9999, 0.2191, 0.6072, 0.2865, 0.5996, 0.2649, 0.9943, 0.2649, 0.9943, 0.2865, 0.5996, 0.3522, 0.601, 0.3522, 0.9979, 5.934e-05, 0.958, 0.08832, 0.572, 0.1507, 0.599, 0.08512, 0.9884, 0.08512, 0.9884, 0.1507, 0.599, 0.2191, 0.6072, 0.1748, 0.9999, 0.8179, 0.5099, 0.9793, 0.3532, 0.9694, 0.5917, 0.9687, 0.7881, 0.4573, 0.211, 0.5342, 9.895e-05, 0.8418, 0.1096, 0.6654, 0.3179, 0.6654, 0.3179, 0.8418, 0.1096, 0.9793, 0.3532, 0.8179, 0.5099, 0.2674, 0.1793, 0.3516, 0.03707, 0.5342, 9.895e-05, 0.4573, 0.211, 0.2464, 0.2793, 0.2674, 0.1793, 0.4573, 0.211, 0.3783, 0.3976, 0.4984, 0.5053, 0.6654, 0.3179, 0.8179, 0.5099, 0.685, 0.6726, 0.3783, 0.3976, 0.4573, 0.211, 0.6654, 0.3179, 0.4984, 0.5053, 0.685, 0.6726, 0.8179, 0.5099, 0.9687, 0.7881, 0.9793, 0.9365, 0.5378, 0.8224, 0.8306, 0.9421, 0.6355, 0.9641, 0.3995, 0.9999, 0.2014, 0.4964, 0.3303, 0.6916, 0.1424, 0.8896, 9.895e-05, 0.5958, 0.3303, 0.6916, 0.5378, 0.8224, 0.3995, 0.9999, 0.1424, 0.8896, 0.1492, 0.3111, 0.2014, 0.4964, 9.895e-05, 0.5958, 0.017, 0.4102, 0.2464, 0.2793, 0.3783, 0.3976, 0.2014, 0.4964, 0.1492, 0.3111, 0.4984, 0.5053, 0.685, 0.6726, 0.5378, 0.8224, 0.3303, 0.6916, 0.3783, 0.3976, 0.4984, 0.5053, 0.3303, 0.6916, 0.2014, 0.4964, 0.685, 0.6726, 0.9793, 0.9365, 0.8306, 0.9421, 0.5378, 0.8224])
me_cube_014.materials.append(mat_stem)
me_cube_014.materials.append(mat_leaf)
me_cube_014.use_remesh_fix_poles = True
me_cube_014.use_remesh_preserve_attributes = False
me_cube_014.use_mirror_vertex_groups = False
me_cube_014.update()

# ---- objects
ob_cube = bpy.data.objects.new('Cube', me_cube_001)
ob_plane = bpy.data.objects.new('Plane', me_plane_001)
ob_cube_001 = bpy.data.objects.new('Cube.001', me_cube_002)
ob_cube_002 = bpy.data.objects.new('Cube.002', me_cube_003)
ob_cube_003 = bpy.data.objects.new('Cube.003', me_cube_004)
ob_cube_004 = bpy.data.objects.new('Cube.004', me_cube_005)
ob_cube_005 = bpy.data.objects.new('Cube.005', me_cube_006)
ob_cube_006 = bpy.data.objects.new('Cube.006', me_cube_007)
ob_cube_007 = bpy.data.objects.new('Cube.007', me_cube_008)
ob_cube_008 = bpy.data.objects.new('Cube.008', me_cube_009)
ob_cube_009 = bpy.data.objects.new('Cube.009', me_cube_010)
ob_cube_010 = bpy.data.objects.new('Cube.010', me_cube_011)
ob_cube_011 = bpy.data.objects.new('Cube.011', me_cube_012)
ob_sun = bpy.data.objects.new('Sun', light_sun)
ob_cube_012 = bpy.data.objects.new('Cube.012', me_cube_013)
ob_cube_013 = bpy.data.objects.new('Cube.013', me_cube_014)

# ---- transforms, parenting, visibility, modifiers, constraints
ob_cube.location = (-0.5071, -0.009805, -1.034)
ob_cube.rotation_euler = (-0.1902, -4.198e-17, 4.004e-18)
ob_cube.scale = (1.063, 1.063, 1.063)
ob_cube.lineart.crease_threshold = 0.0
ob_plane.location = (0.0, 0.0, 0.0)
ob_plane.scale = (7.54, 7.54, 7.54)
ob_plane.lineart.crease_threshold = 0.0
ob_cube_001.location = (-0.5071, 0.009792, -0.4657)
ob_cube_001.rotation_euler = (-0.09103, -2.018e-17, 0.5236)
ob_cube_001.scale = (1.004, 1.004, 1.004)
ob_cube_001.lineart.crease_threshold = 0.0
ob_cube_002.location = (-0.5071, 0.02939, -0.09338)
ob_cube_002.rotation_euler = (0.04715, 1.047e-17, 1.047)
ob_cube_002.scale = (0.9442, 0.9442, 0.9442)
ob_cube_002.lineart.crease_threshold = 0.0
ob_cube_003.location = (-0.4875, 0.009792, -1.034)
ob_cube_003.rotation_euler = (-0.1902, -4.198e-17, 1.571)
ob_cube_003.scale = (1.063, 1.063, 1.063)
ob_cube_003.lineart.crease_threshold = 0.0
ob_cube_004.location = (-0.5071, 0.009792, -0.4657)
ob_cube_004.rotation_euler = (-0.09103, -2.018e-17, 2.094)
ob_cube_004.scale = (1.004, 1.004, 1.004)
ob_cube_004.lineart.crease_threshold = 0.0
ob_cube_005.location = (-0.5267, 0.009792, -0.09338)
ob_cube_005.rotation_euler = (0.04715, 1.047e-17, 2.618)
ob_cube_005.scale = (0.9442, 0.9442, 0.9442)
ob_cube_005.lineart.crease_threshold = 0.0
ob_cube_006.location = (-0.5071, 0.02939, -1.034)
ob_cube_006.rotation_euler = (-0.1902, -4.198e-17, 3.142)
ob_cube_006.scale = (1.063, 1.063, 1.063)
ob_cube_006.lineart.crease_threshold = 0.0
ob_cube_007.location = (-0.5071, 0.009792, -0.4657)
ob_cube_007.rotation_euler = (-0.09103, -2.018e-17, 3.665)
ob_cube_007.scale = (1.004, 1.004, 1.004)
ob_cube_007.lineart.crease_threshold = 0.0
ob_cube_008.location = (-0.5071, -0.009805, -0.09338)
ob_cube_008.rotation_euler = (0.04715, 1.047e-17, 4.189)
ob_cube_008.scale = (0.9442, 0.9442, 0.9442)
ob_cube_008.lineart.crease_threshold = 0.0
ob_cube_009.location = (-0.5267, 0.01046, -1.034)
ob_cube_009.rotation_euler = (-0.1902, -4.198e-17, 4.678)
ob_cube_009.scale = (1.063, 1.063, 1.063)
ob_cube_009.lineart.crease_threshold = 0.0
ob_cube_010.location = (-0.5071, 0.009792, -0.4657)
ob_cube_010.rotation_euler = (-0.09103, -2.018e-17, 5.202)
ob_cube_010.scale = (1.004, 1.004, 1.004)
ob_cube_010.lineart.crease_threshold = 0.0
ob_cube_011.location = (-0.4875, 0.00912, -0.09338)
ob_cube_011.rotation_euler = (0.04715, 1.047e-17, 5.725)
ob_cube_011.scale = (0.9442, 0.9442, 0.9442)
ob_cube_011.lineart.crease_threshold = 0.0
ob_sun.location = (5.235, 0.9355, 3.963)
ob_sun.rotation_euler = (-0.5567, 1.168, -0.762)
ob_sun.lineart.crease_threshold = 0.0
ob_cube_012.location = (-0.5521, 0.04648, 0.3803)
ob_cube_012.rotation_euler = (0.3398, -0.07145, 0.5523)
ob_cube_012.scale = (0.755, 0.755, 0.755)
ob_cube_012.lineart.crease_threshold = 0.0
ob_cube_013.location = (-0.5521, 0.04648, 0.3803)
ob_cube_013.rotation_euler = (0.3398, -0.07145, -2.456)
ob_cube_013.scale = (0.755, 0.755, 0.755)
ob_cube_013.lineart.crease_threshold = 0.0

# ---- collection membership
col_collection.objects.link(ob_cube)
col_collection.objects.link(ob_plane)
col_collection.objects.link(ob_cube_001)
col_collection.objects.link(ob_cube_002)
col_collection.objects.link(ob_cube_003)
col_collection.objects.link(ob_cube_004)
col_collection.objects.link(ob_cube_005)
col_collection.objects.link(ob_cube_006)
col_collection.objects.link(ob_cube_007)
col_collection.objects.link(ob_cube_008)
col_collection.objects.link(ob_cube_009)
col_collection.objects.link(ob_cube_010)
col_collection.objects.link(ob_cube_011)
col_collection.objects.link(ob_sun)
col_collection.objects.link(ob_cube_012)
col_collection.objects.link(ob_cube_013)

# ---- scene / render settings (as saved in the file)
scene.frame_start = 1; scene.frame_end = 250; scene.frame_set(1)
scene.render.engine = 'BLENDER_EEVEE_NEXT'
scene.cycles.use_denoising = False
scene.cycles.samples = 128
scene.cycles.sampling_pattern = 'TABULATED_SOBOL'
scene.cycles.use_adaptive_sampling = False
scene.cycles.use_light_tree = False
scene.eevee.use_gtao = True
scene.view_settings.view_transform = 'Filmic'
bpy.context.view_layer.update()

# ---- added for rendering (the .blend has no active camera): camera
cam_auto = bpy.data.cameras.new('AutoCamera')
cam_auto.lens = 50.0
cam_auto.sensor_width = 36.0
cam_auto.clip_end = 1000.0
ob_auto_camera = bpy.data.objects.new('AutoCamera', cam_auto)
scene.collection.objects.link(ob_auto_camera)
ob_auto_camera.location = (20.2142, -24.2571, 16.8535)
ob_auto_camera.rotation_euler = (1.09748, -7.21219e-08, 0.694738)
scene.camera = ob_auto_camera
bpy.context.view_layer.update()
